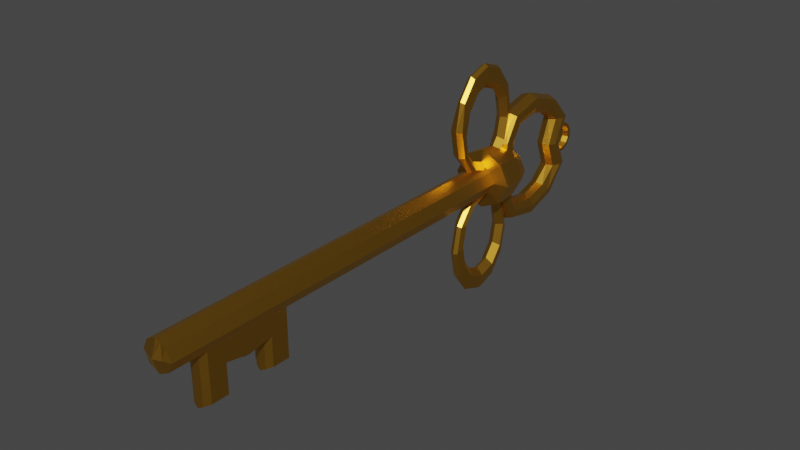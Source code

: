 # Source: LP_Schl_ssel.blend  (saved by Blender 2.81.16; exported with 4.5.12 LTS)
import bpy
from mathutils import Matrix  # noqa: F401  (used for matrix-valued properties, if any)

bpy.ops.wm.read_factory_settings(use_empty=True)
scene = bpy.context.scene
scene.name = 'Scene'

# ---- collections
col_collection = bpy.data.collections.new('Collection'); scene.collection.children.link(col_collection)

# ---- materials (node trees are filled in below, after node groups)
mat_material = bpy.data.materials.new('Material')
mat_material.alpha_threshold = 0.0
mat_material.use_transparent_shadow = False
mat_material.line_color = (0.0, 0.0, 0.0, 1.0)

# ---- material node trees
mat_material.use_nodes = True; mat_material.node_tree.nodes.clear()
_N = mat_material.node_tree.nodes; _L = mat_material.node_tree.links
n0 = _N.new('ShaderNodeOutputMaterial'); n0.name = 'Material Output'; n0.location = (300, 300)
n1 = _N.new('ShaderNodeBsdfPrincipled'); n1.name = 'Principled BSDF'; n1.location = (10, 300)
n1.distribution = 'GGX'
n1.subsurface_method = 'BURLEY'
n1.inputs[0].default_value = (0.7106, 0.366, 0.04117, 1.0)
n1.inputs[1].default_value = 1.0
n1.inputs[2].default_value = 0.4
n1.inputs[3].default_value = 1.45
n1.inputs[27].default_value = (0.0, 0.0, 0.0, 1.0)
n1.inputs[28].default_value = 1.0
_L.new(n1.outputs[0], n0.inputs[0])
n0.is_active_output = True

# ---- world
world_world = bpy.data.worlds.new('World'); scene.world = world_world
world_world.use_nodes = True; world_world.node_tree.nodes.clear()
_N = world_world.node_tree.nodes; _L = world_world.node_tree.links
n0 = _N.new('ShaderNodeOutputWorld'); n0.name = 'World Output'; n0.location = (300, 300)
n1 = _N.new('ShaderNodeBackground'); n1.name = 'Background'; n1.location = (10, 300)
n1.inputs[0].default_value = (0.05088, 0.05088, 0.05088, 1.0)
_L.new(n1.outputs[0], n0.inputs[0])
n0.is_active_output = True
world_world.color = (0.05088, 0.05088, 0.05088)
world_world.use_sun_shadow = False
world_world.sun_shadow_jitter_overblur = 0.0

# ---- meshes
me_cube = bpy.data.meshes.new('Cube')
me_cube.from_pydata([(1.0, 1.0, 1.0), (1.0, 1.0, -1.0), (1.0, -36.4, 1.0), (1.0, -36.4, -1.0), (-1.0, 1.0, 1.0), (-1.0, 1.0, -1.0), (-1.0, -36.4, 1.0), (-1.0, -36.4, -1.0), (-1.0, 0.0, -1.0), (1.0, 0.0, 1.0), (-1.0, 0.0, 1.0), (1.0, 0.0, -1.0), (2.771e-23, 1.0, -1.5), (2.771e-23, -36.4, 1.5), (2.771e-23, -36.4, -1.5), (2.771e-23, 1.0, 1.5), (2.771e-23, 0.0, -1.5), (2.771e-23, 0.0, 1.5), (1.5, 1.0, 2.384e-07), (-1.5, -36.4, 2.384e-07), (1.5, -36.4, 2.384e-07), (-1.5, 1.0, 2.384e-07), (1.5, 0.0, 2.384e-07), (-1.5, 0.0, 2.384e-07), (0.0, 1.52, 0.0), (-0.0003513, -38.8, 2.719), (-0.5504, -41.62, 5.592e-07), (-0.3669, -41.62, 0.3669), (0.5504, -41.62, 5.592e-07), (0.3669, -41.62, -0.3669), (-1.375e-10, -41.62, 0.5504), (-1.375e-10, -41.62, -0.5504), (0.3669, -41.62, 0.3669), (-0.3669, -41.62, -0.3669), (-1.813, -39.14, 1.813), (-0.0003513, -38.8, -2.719), (1.813, -39.14, -1.813), (2.719, -39.14, 4.858e-07), (-1.813, -39.14, -1.813), (-2.719, -39.14, 4.858e-07), (1.813, -39.14, 1.813), (3.333e-09, -36.99, 2.899), (3.333e-09, -36.99, -2.899), (-2.899, -36.99, 4.728e-07), (-1.932, -36.99, 1.932), (1.932, -36.99, -1.932), (2.899, -36.99, 4.728e-07), (-1.932, -36.99, -1.932), (1.932, -36.99, 1.932), (4.559e-09, -36.67, 2.876), (4.559e-09, -36.67, -2.876), (-2.876, -36.67, 4.662e-07), (-1.917, -36.67, 1.917), (1.917, -36.67, -1.917), (2.876, -36.67, 4.662e-07), (-1.917, -36.67, -1.917), (1.917, -36.67, 1.917), (-1.353, -40.62, 1.353), (1.353, -40.62, -1.353), (2.029, -40.62, 5.085e-07), (-1.353, -40.62, -1.353), (1.353, -40.62, 1.353), (-0.0003513, -40.85, 2.029), (-0.0003513, -40.85, -2.029), (-2.029, -40.62, 5.085e-07), (-0.4233, -41.65, 2.345e-06), (-0.2822, -41.65, 0.2822), (0.4233, -41.65, 2.345e-06), (0.2822, -41.65, -0.2822), (-2.926e-09, -41.65, 0.4233), (-2.926e-09, -41.65, -0.4233), (0.2822, -41.65, 0.2822), (-0.2822, -41.65, -0.2822), (-3.471e-09, -41.87, 0.3424), (-0.04165, -42.1, 2.165e-06), (-0.02776, -42.1, 0.02777), (0.04165, -42.1, 2.165e-06), (0.02776, -42.1, -0.02776), (-7.552e-10, -42.1, 0.04165), (-7.552e-10, -42.1, -0.04164), (0.02776, -42.1, 0.02777), (-0.02776, -42.1, -0.02776), (-9.263e-10, -42.1, 2.139e-06), (0.2283, -41.87, 0.2283), (0.2283, -41.87, -0.2283), (0.3424, -41.87, 2.294e-06), (-0.2283, -41.87, 0.2283), (-0.3424, -41.87, 2.294e-06), (-0.2283, -41.87, -0.2283), (-3.471e-09, -41.87, -0.3424), (-1.0, -10.55, -1.0), (1.0, -10.35, 1.0), (-1.0, -10.35, 1.0), (1.0, -10.55, -1.0), (2.771e-23, -10.55, -1.5), (2.771e-23, -10.89, 1.5), (-1.5, -10.55, 2.384e-07), (1.5, -10.55, 2.384e-07), (-1.0, -2.482, 1.0), (1.0, -2.275, -1.0), (-1.5, -2.275, 2.384e-07), (-1.0, -2.275, -1.0), (1.0, -2.482, 1.0), (2.771e-23, -2.275, -1.5), (2.771e-23, -1.937, 1.5), (1.5, -2.275, 2.384e-07), (1.0, -2.482, 2.799), (1.0, -10.35, 2.799), (2.771e-23, -1.937, 3.299), (2.771e-23, -10.89, 3.299), (-1.0, -10.35, 2.799), (-1.0, -2.482, 2.799), (-1.0, -6.415, -1.0), (1.0, -6.415, 1.0), (2.771e-23, -6.415, -1.5), (1.5, -6.415, 2.384e-07), (-1.0, -6.415, 1.0), (1.0, -6.415, -1.0), (-1.5, -6.415, 2.384e-07), (1.0, -6.415, 3.208), (2.771e-23, -6.415, 3.851), (-1.0, -6.415, 3.208), (-1.0, -4.345, 1.0), (1.0, -4.345, -1.0), (-1.5, -4.345, 2.384e-07), (-1.0, -4.138, 2.799), (-1.0, -4.345, -1.0), (1.0, -4.345, 1.0), (2.771e-23, -4.345, -1.5), (1.5, -4.345, 2.384e-07), (1.0, -4.138, 2.799), (2.771e-23, -4.645, 3.299), (-1.0, -8.484, -1.0), (1.0, -8.484, 1.0), (2.771e-23, -8.484, -1.5), (1.5, -8.484, 2.384e-07), (1.0, -8.691, 2.799), (2.771e-23, -8.184, 3.299), (-1.0, -8.484, 1.0), (1.0, -8.484, -1.0), (-1.5, -8.484, 2.384e-07), (-1.0, -8.691, 2.799), (1.0, -8.691, 5.571), (1.0, -10.35, 5.571), (2.771e-23, -8.184, 6.071), (2.771e-23, -10.89, 6.071), (-1.0, -10.35, 5.571), (-1.0, -4.138, 5.571), (-1.0, -2.482, 5.571), (2.771e-23, -1.937, 6.071), (1.0, -2.482, 5.571), (1.0, -4.138, 5.571), (2.771e-23, -4.645, 6.071), (-1.0, -8.691, 5.571), (-2.374, -39.88, 4.971e-07), (-1.583, -39.88, 1.583), (1.583, -39.88, -1.583), (2.374, -39.88, 4.971e-07), (-1.583, -39.88, -1.583), (1.583, -39.88, 1.583), (-1.0, -35.19, -1.0), (1.0, -35.19, 1.0), (2.771e-23, -35.19, -1.5), (2.771e-23, -35.22, 1.5), (1.5, -35.19, 2.384e-07), (-1.0, -35.19, 1.0), (1.0, -35.19, -1.0), (-1.5, -35.19, 2.384e-07), (-0.497, 1.0, -1.251), (-0.497, -36.4, 1.251), (-0.497, 0.0, -1.251), (-0.497, -36.4, -1.251), (-0.497, 1.0, 1.251), (-0.497, 0.0, 1.251), (-0.7455, 1.262, 1.185e-07), (-0.1824, -41.62, 0.4592), (-0.1824, -41.62, -0.4592), (-0.901, -39.14, -2.269), (-0.901, -39.14, 2.269), (-0.9605, -36.99, 2.418), (-0.9605, -36.99, -2.418), (-0.9529, -36.67, -2.399), (-0.9529, -36.67, 2.399), (-0.6724, -40.62, -1.693), (-0.6724, -40.62, 1.693), (-0.1402, -41.65, 0.3531), (-0.1402, -41.65, -0.3531), (-0.0138, -42.1, 0.03475), (-0.0138, -42.1, -0.03474), (-0.0207, -42.1, 2.152e-06), (-0.1134, -41.87, -0.2857), (-0.1134, -41.87, 0.2857), (-0.497, -10.55, -1.251), (-0.497, -10.76, 1.251), (-0.497, -2.067, 1.251), (-0.497, -2.275, -1.251), (-0.497, -10.76, 3.051), (-0.497, -2.067, 3.051), (-0.497, -6.415, 3.637), (-0.497, -6.415, -1.251), (-0.497, -4.345, -1.251), (-0.497, -4.498, 3.051), (-0.497, -8.331, 3.051), (-0.497, -8.484, -1.251), (-0.497, -10.76, 5.822), (-0.497, -2.067, 5.822), (-0.497, -4.498, 5.822), (-0.497, -8.331, 5.822), (-1.022, -39.88, 1.981), (-1.022, -39.88, -1.981), (-0.497, -35.19, -1.251), (-0.497, -35.2, 1.251), (0.5, -36.4, -1.25), (0.5, 1.0, 1.25), (0.5, 0.0, 1.25), (0.5, 1.0, -1.25), (0.5, -36.4, 1.25), (0.5, 0.0, -1.25), (0.75, 1.26, 1.192e-07), (0.1835, -41.62, -0.4587), (0.1835, -41.62, 0.4587), (0.9063, -39.14, 2.266), (0.9063, -39.14, -2.266), (0.9662, -36.99, -2.416), (0.9662, -36.99, 2.416), (0.9586, -36.67, 2.396), (0.9586, -36.67, -2.396), (0.6765, -40.62, 1.691), (0.6765, -40.62, -1.691), (0.1411, -41.65, -0.3527), (0.1411, -41.65, 0.3527), (0.01388, -42.1, -0.0347), (0.01388, -42.1, 0.03471), (0.02082, -42.1, 2.152e-06), (0.1141, -41.87, -0.2853), (0.1141, -41.87, 0.2853), (0.5, -10.76, 1.25), (0.5, -10.55, -1.25), (0.5, -2.275, -1.25), (0.5, -2.068, 1.25), (0.5, -10.76, 3.049), (0.5, -2.068, 3.049), (0.5, -6.415, 3.635), (0.5, -6.415, -1.25), (0.5, -4.345, -1.25), (0.5, -4.498, 3.049), (0.5, -8.332, 3.049), (0.5, -8.484, -1.25), (0.5, -10.76, 5.821), (0.5, -2.068, 5.821), (0.5, -4.498, 5.821), (0.5, -8.332, 5.821), (1.027, -39.88, -1.979), (1.027, -39.88, 1.979), (0.5, -35.2, 1.25), (0.5, -35.19, -1.25), (-0.0003513, -38.81, -2.816), (0.9063, -39.15, -2.816), (0.6765, -40.63, -2.816), (-0.0003513, -40.85, -2.816), (1.027, -39.89, -2.816), (-0.901, -39.15, -2.816), (-0.6724, -40.63, -2.816), (-1.022, -39.89, -2.816), (-0.0003513, -38.78, 2.897), (-0.901, -39.13, 2.897), (-0.6724, -40.61, 2.897), (-0.0003513, -40.83, 2.897), (-1.022, -39.87, 2.897), (0.9063, -39.13, 2.897), (0.6765, -40.61, 2.897), (1.027, -39.87, 2.897), (-0.0003513, -40.3, -5.397), (0.9063, -40.54, -5.156), (0.6765, -41.58, -4.109), (-0.0003513, -41.74, -3.952), (1.027, -41.06, -4.631), (-0.901, -40.54, -5.156), (-0.6724, -41.58, -4.109), (-1.022, -41.06, -4.631), (-0.0003513, -40.26, 5.412), (-0.901, -40.5, 5.167), (-0.6724, -41.55, 4.12), (-0.0003513, -41.7, 3.967), (-1.022, -41.02, 4.646), (0.9063, -40.5, 5.167), (0.6765, -41.55, 4.12), (1.027, -41.02, 4.646), (-0.0003513, -43.86, 6.19), (-0.901, -43.86, 5.843), (-0.6724, -43.86, 4.363), (-0.0003513, -43.86, 4.146), (-1.022, -43.86, 5.107), (0.9063, -43.86, 5.843), (0.6765, -43.86, 4.363), (1.027, -43.86, 5.107), (-0.0003513, -47.27, 5.042), (-0.901, -47.03, 4.796), (-0.6724, -45.98, 3.75), (-0.0003513, -45.83, 3.596), (-1.022, -46.51, 4.276), (0.9063, -47.03, 4.796), (0.6765, -45.98, 3.75), (1.027, -46.51, 4.276), (-0.0003513, -49.49, 2.25), (-0.901, -49.14, 2.25), (-0.6724, -47.66, 2.25), (-0.0003513, -47.44, 2.25), (-1.022, -48.4, 2.25), (0.9063, -49.14, 2.25), (0.6765, -47.66, 2.25), (1.027, -48.4, 2.25), (-0.0003513, -43.8, -6.327), (0.9063, -43.8, -5.986), (0.6765, -43.8, -4.506), (-0.0003513, -43.8, -4.283), (1.027, -43.8, -5.244), (-0.901, -43.8, -5.986), (-0.6724, -43.8, -4.506), (-1.022, -43.8, -5.244), (-0.0003513, -47.26, -5.155), (0.9063, -47.01, -4.914), (0.6765, -45.97, -3.867), (-0.0003513, -45.81, -3.71), (1.027, -46.49, -4.389), (-0.901, -47.01, -4.914), (-0.6724, -45.97, -3.867), (-1.022, -46.49, -4.389), (-0.0003513, -49.46, -2.665), (0.9063, -49.12, -2.665), (0.6765, -47.64, -2.665), (-0.0003513, -47.41, -2.665), (1.027, -48.38, -2.665), (-0.901, -49.12, -2.665), (-0.6724, -47.64, -2.665), (-1.022, -48.38, -2.665), (0.006772, -48.32, -0.2263), (0.9133, -48.02, -0.2263), (0.6824, -46.72, -0.2263), (0.005482, -46.52, -0.2263), (1.034, -47.37, -0.2263), (-0.894, -48.02, -0.2263), (-0.6665, -46.72, -0.2263), (-1.015, -47.37, -0.2263)], [], [(211, 165, 6, 169), (64, 60, 33, 26), (23, 10, 4, 21), (255, 166, 3, 212), (164, 161, 2, 20), (218, 213, 0, 18), (18, 0, 9, 22), (215, 1, 11, 217), (100, 98, 10, 23), (172, 4, 10, 173), (213, 15, 17, 214), (168, 12, 16, 170), (174, 172, 15, 24), (210, 162, 14, 171), (58, 59, 28, 29), (254, 163, 13, 216), (184, 57, 27, 175), (168, 174, 24, 12), (101, 100, 23, 8), (1, 18, 22, 11), (215, 218, 18, 1), (166, 164, 20, 3), (8, 23, 21, 5), (228, 58, 29, 219), (26, 33, 72, 65), (27, 26, 65, 66), (175, 27, 66, 185), (220, 30, 69, 230), (183, 63, 31, 176), (57, 64, 26, 27), (59, 61, 32, 28), (227, 62, 30, 220), (224, 41, 25, 221), (46, 48, 40, 37), (44, 43, 39, 34), (180, 42, 35, 177), (223, 45, 36, 222), (179, 44, 34, 178), (45, 46, 37, 36), (43, 47, 38, 39), (51, 55, 47, 43), (53, 54, 46, 45), (182, 52, 44, 179), (226, 53, 45, 223), (181, 50, 42, 180), (52, 51, 43, 44), (54, 56, 48, 46), (225, 49, 41, 224), (216, 13, 49, 225), (20, 2, 56, 54), (6, 19, 51, 52), (171, 14, 50, 181), (212, 3, 53, 226), (169, 6, 52, 182), (3, 20, 54, 53), (19, 7, 55, 51), (25, 178, 265, 264), (157, 159, 61, 59), (155, 154, 64, 57), (222, 252, 260, 257), (252, 156, 58, 228), (208, 155, 57, 184), (156, 157, 59, 58), (154, 158, 60, 64), (191, 86, 75, 187), (235, 73, 78, 232), (85, 83, 80, 76), (84, 85, 76, 77), (176, 31, 70, 186), (219, 29, 68, 229), (29, 28, 67, 68), (28, 32, 71, 67), (189, 187, 75, 74), (233, 232, 78, 82), (231, 233, 82, 79), (188, 189, 74, 81), (86, 87, 74, 75), (87, 88, 81, 74), (190, 89, 79, 188), (234, 84, 77, 231), (229, 68, 84, 234), (186, 70, 89, 190), (65, 72, 88, 87), (66, 65, 87, 86), (68, 67, 85, 84), (67, 71, 83, 85), (230, 69, 73, 235), (185, 66, 86, 191), (139, 135, 97, 93), (160, 167, 96, 90), (193, 95, 109, 196), (203, 134, 94, 192), (167, 165, 92, 96), (135, 133, 91, 97), (247, 139, 93, 237), (239, 104, 108, 241), (173, 10, 98, 194), (217, 11, 99, 238), (22, 9, 102, 105), (170, 16, 103, 195), (214, 17, 104, 239), (11, 22, 105, 99), (126, 124, 100, 101), (124, 122, 98, 100), (196, 109, 145, 204), (201, 131, 152, 206), (194, 98, 111, 197), (138, 92, 110, 141), (127, 102, 106, 130), (236, 91, 107, 240), (133, 113, 119, 136), (122, 116, 121, 125), (201, 125, 121, 198), (245, 131, 120, 242), (140, 138, 116, 118), (132, 140, 118, 112), (244, 123, 117, 243), (129, 127, 113, 115), (200, 128, 114, 199), (123, 129, 115, 117), (99, 105, 129, 123), (195, 103, 128, 200), (105, 102, 127, 129), (238, 99, 123, 244), (130, 106, 150, 151), (241, 108, 149, 249), (98, 122, 125, 111), (113, 127, 130, 119), (118, 116, 122, 124), (112, 118, 124, 126), (90, 96, 140, 132), (96, 92, 138, 140), (91, 133, 136, 107), (116, 138, 141, 121), (198, 121, 141, 202), (242, 120, 137, 246), (243, 117, 139, 247), (115, 113, 133, 135), (199, 114, 134, 203), (117, 115, 135, 139), (251, 144, 145, 248), (207, 153, 146, 204), (249, 149, 152, 250), (205, 148, 147, 206), (141, 110, 146, 153), (107, 136, 142, 143), (111, 125, 147, 148), (202, 141, 153, 207), (197, 111, 148, 205), (245, 130, 151, 250), (240, 107, 143, 248), (246, 137, 144, 251), (39, 38, 158, 154), (36, 37, 157, 156), (178, 34, 155, 208), (222, 36, 156, 252), (252, 228, 258, 260), (34, 39, 154, 155), (37, 40, 159, 157), (184, 62, 267, 266), (19, 6, 165, 167), (7, 19, 167, 160), (93, 97, 164, 166), (236, 95, 163, 254), (192, 94, 162, 210), (97, 91, 161, 164), (237, 93, 166, 255), (193, 92, 165, 211), (95, 193, 211, 163), (90, 192, 210, 160), (38, 177, 209, 158), (221, 25, 264, 269), (108, 197, 205, 149), (137, 202, 207, 144), (149, 205, 206, 152), (144, 207, 204, 145), (112, 199, 203, 132), (120, 198, 202, 137), (101, 195, 200, 126), (126, 200, 199, 112), (131, 201, 198, 120), (104, 194, 197, 108), (125, 201, 206, 147), (110, 196, 204, 146), (8, 170, 195, 101), (17, 173, 194, 104), (132, 203, 192, 90), (92, 193, 196, 110), (69, 185, 191, 73), (72, 186, 190, 88), (88, 190, 188, 81), (79, 82, 189, 188), (82, 78, 187, 189), (33, 176, 186, 72), (73, 191, 187, 78), (253, 221, 269, 271), (158, 209, 183, 60), (13, 169, 182, 49), (7, 171, 181, 55), (55, 181, 180, 47), (49, 182, 179, 41), (41, 179, 178, 25), (47, 180, 177, 38), (60, 183, 176, 33), (30, 175, 185, 69), (5, 21, 174, 168), (62, 184, 175, 30), (160, 210, 171, 7), (21, 4, 172, 174), (5, 168, 170, 8), (15, 172, 173, 17), (163, 211, 169, 13), (94, 237, 255, 162), (91, 236, 254, 161), (40, 221, 253, 159), (177, 35, 256, 261), (136, 246, 251, 142), (109, 240, 248, 145), (131, 245, 250, 152), (150, 249, 250, 151), (142, 251, 248, 143), (114, 243, 247, 134), (119, 242, 246, 136), (106, 241, 249, 150), (103, 238, 244, 128), (128, 244, 243, 114), (130, 245, 242, 119), (95, 236, 240, 109), (9, 214, 239, 102), (16, 217, 238, 103), (102, 239, 241, 106), (134, 247, 237, 94), (71, 230, 235, 83), (70, 229, 234, 89), (89, 234, 231, 79), (77, 76, 233, 231), (76, 80, 232, 233), (31, 219, 229, 70), (83, 235, 232, 80), (209, 177, 261, 263), (159, 253, 227, 61), (14, 212, 226, 50), (2, 216, 225, 56), (56, 225, 224, 48), (50, 226, 223, 42), (42, 223, 222, 35), (48, 224, 221, 40), (61, 227, 220, 32), (32, 220, 230, 71), (63, 228, 219, 31), (12, 24, 218, 215), (161, 254, 216, 2), (0, 213, 214, 9), (12, 215, 217, 16), (24, 15, 213, 218), (162, 255, 212, 14), (257, 260, 276, 273), (256, 257, 273, 272), (261, 256, 272, 277), (262, 263, 279, 278), (228, 63, 259, 258), (183, 209, 263, 262), (35, 222, 257, 256), (63, 183, 262, 259), (265, 268, 284, 281), (269, 264, 280, 285), (270, 271, 287, 286), (266, 267, 283, 282), (208, 184, 266, 268), (178, 208, 268, 265), (227, 253, 271, 270), (62, 227, 270, 267), (274, 275, 315, 314), (275, 278, 318, 315), (279, 277, 317, 319), (273, 276, 316, 313), (263, 261, 277, 279), (259, 262, 278, 275), (258, 259, 275, 274), (260, 258, 274, 276), (283, 286, 294, 291), (287, 285, 293, 295), (280, 281, 289, 288), (281, 284, 292, 289), (264, 265, 281, 280), (271, 269, 285, 287), (267, 270, 286, 283), (268, 266, 282, 284), (288, 289, 297, 296), (289, 292, 300, 297), (293, 288, 296, 301), (294, 295, 303, 302), (284, 282, 290, 292), (282, 283, 291, 290), (286, 287, 295, 294), (285, 280, 288, 293), (301, 296, 304, 309), (302, 303, 311, 310), (298, 299, 307, 306), (300, 298, 306, 308), (295, 293, 301, 303), (291, 294, 302, 299), (292, 290, 298, 300), (290, 291, 299, 298), (308, 306, 342, 343), (307, 310, 338, 339), (311, 309, 337, 340), (304, 305, 341, 336), (297, 300, 308, 305), (296, 297, 305, 304), (303, 301, 309, 311), (299, 302, 310, 307), (306, 307, 339, 342), (310, 311, 340, 338), (309, 304, 336, 337), (305, 308, 343, 341), (317, 312, 320, 325), (318, 319, 327, 326), (316, 314, 322, 324), (314, 315, 323, 322), (276, 274, 314, 316), (278, 279, 319, 318), (277, 272, 312, 317), (272, 273, 313, 312), (324, 322, 330, 332), (322, 323, 331, 330), (323, 326, 334, 331), (327, 325, 333, 335), (312, 313, 321, 320), (313, 316, 324, 321), (319, 317, 325, 327), (315, 318, 326, 323), (331, 334, 342, 339), (335, 333, 341, 343), (329, 332, 340, 337), (328, 329, 337, 336), (326, 327, 335, 334), (325, 320, 328, 333), (320, 321, 329, 328), (321, 324, 332, 329), (330, 331, 339, 338), (332, 330, 338, 340), (334, 335, 343, 342), (333, 328, 336, 341)])
_uv = me_cube.uv_layers.new(name='UVMap')
_uv.uv.foreach_set('vector', [0.8121, 0.745, 0.875, 0.745, 0.875, 0.75, 0.8121, 0.75, 0.5, 0.0, 0.375, 0.0, 0.375, 0.0, 0.5, 0.0, 0.5, 0.125, 0.625, 0.125, 0.625, 0.25, 0.5, 0.25, 0.3125, 0.745, 0.375, 0.745, 0.375, 0.75, 0.3125, 0.75, 0.5, 0.745, 0.625, 0.745, 0.625, 0.75, 0.5, 0.75, 0.5, 0.4375, 0.625, 0.4375, 0.625, 0.5, 0.5, 0.5, 0.5, 0.5, 0.625, 0.5, 0.625, 0.625, 0.5, 0.625, 0.3125, 0.5, 0.375, 0.5, 0.375, 0.625, 0.3125, 0.625, 0.5, 0.1172, 0.625, 0.1172, 0.625, 0.125, 0.5, 0.125, 0.8121, 0.5, 0.875, 0.5, 0.875, 0.625, 0.8121, 0.625, 0.6875, 0.5, 0.75, 0.5, 0.75, 0.625, 0.6875, 0.625, 0.1879, 0.5, 0.25, 0.5, 0.25, 0.625, 0.1879, 0.625, 0.5, 0.3129, 0.625, 0.3129, 0.625, 0.375, 0.5, 0.375, 0.1879, 0.745, 0.25, 0.745, 0.25, 0.75, 0.1879, 0.75, 0.375, 0.75, 0.5, 0.75, 0.5, 0.75, 0.375, 0.75, 0.6875, 0.745, 0.75, 0.745, 0.75, 0.75, 0.6875, 0.75, 0.8121, 0.75, 0.875, 0.75, 0.875, 0.75, 0.8121, 0.75, 0.375, 0.3129, 0.5, 0.3129, 0.5, 0.375, 0.375, 0.375, 0.375, 0.1172, 0.5, 0.1172, 0.5, 0.125, 0.375, 0.125, 0.375, 0.5, 0.5, 0.5, 0.5, 0.625, 0.375, 0.625, 0.375, 0.4375, 0.5, 0.4375, 0.5, 0.5, 0.375, 0.5, 0.375, 0.745, 0.5, 0.745, 0.5, 0.75, 0.375, 0.75, 0.375, 0.125, 0.5, 0.125, 0.5, 0.25, 0.375, 0.25, 0.3125, 0.75, 0.375, 0.75, 0.375, 0.75, 0.3125, 0.75, 0.5, 0.0, 0.375, 0.0, 0.375, 0.0, 0.5, 0.0, 0.625, 0.0, 0.5, 0.0, 0.5, 0.0, 0.625, 0.0, 0.8121, 0.75, 0.875, 0.75, 0.875, 0.75, 0.8121, 0.75, 0.6875, 0.75, 0.75, 0.75, 0.75, 0.75, 0.6875, 0.75, 0.1879, 0.75, 0.25, 0.75, 0.25, 0.75, 0.1879, 0.75, 0.625, 0.0, 0.5, 0.0, 0.5, 0.0, 0.625, 0.0, 0.5, 0.75, 0.625, 0.75, 0.625, 0.75, 0.5, 0.75, 0.6875, 0.75, 0.75, 0.75, 0.75, 0.75, 0.6875, 0.75, 0.6875, 0.75, 0.75, 0.75, 0.75, 0.75, 0.6875, 0.75, 0.5, 0.75, 0.625, 0.75, 0.625, 0.75, 0.5, 0.75, 0.625, 0.0, 0.5, 0.0, 0.5, 0.0, 0.625, 0.0, 0.1879, 0.75, 0.25, 0.75, 0.25, 0.75, 0.1879, 0.75, 0.3125, 0.75, 0.375, 0.75, 0.375, 0.75, 0.3125, 0.75, 0.8121, 0.75, 0.875, 0.75, 0.875, 0.75, 0.8121, 0.75, 0.375, 0.75, 0.5, 0.75, 0.5, 0.75, 0.375, 0.75, 0.5, 0.0, 0.375, 0.0, 0.375, 0.0, 0.5, 0.0, 0.5, 0.0, 0.375, 0.0, 0.375, 0.0, 0.5, 0.0, 0.375, 0.75, 0.5, 0.75, 0.5, 0.75, 0.375, 0.75, 0.8121, 0.75, 0.875, 0.75, 0.875, 0.75, 0.8121, 0.75, 0.3125, 0.75, 0.375, 0.75, 0.375, 0.75, 0.3125, 0.75, 0.1879, 0.75, 0.25, 0.75, 0.25, 0.75, 0.1879, 0.75, 0.625, 0.0, 0.5, 0.0, 0.5, 0.0, 0.625, 0.0, 0.5, 0.75, 0.625, 0.75, 0.625, 0.75, 0.5, 0.75, 0.6875, 0.75, 0.75, 0.75, 0.75, 0.75, 0.6875, 0.75, 0.6875, 0.75, 0.75, 0.75, 0.75, 0.75, 0.6875, 0.75, 0.5, 0.75, 0.625, 0.75, 0.625, 0.75, 0.5, 0.75, 0.625, 0.0, 0.5, 0.0, 0.5, 0.0, 0.625, 0.0, 0.1879, 0.75, 0.25, 0.75, 0.25, 0.75, 0.1879, 0.75, 0.3125, 0.75, 0.375, 0.75, 0.375, 0.75, 0.3125, 0.75, 0.8121, 0.75, 0.875, 0.75, 0.875, 0.75, 0.8121, 0.75, 0.375, 0.75, 0.5, 0.75, 0.5, 0.75, 0.375, 0.75, 0.5, 0.0, 0.375, 0.0, 0.375, 0.0, 0.5, 0.0, 0.75, 0.75, 0.8121, 0.75, 0.8121, 0.75, 0.75, 0.75, 0.5, 0.75, 0.625, 0.75, 0.625, 0.75, 0.5, 0.75, 0.625, 0.0, 0.5, 0.0, 0.5, 0.0, 0.625, 0.0, 0.3125, 0.75, 0.3125, 0.75, 0.3125, 0.75, 0.3125, 0.75, 0.3125, 0.75, 0.375, 0.75, 0.375, 0.75, 0.3125, 0.75, 0.8121, 0.75, 0.875, 0.75, 0.875, 0.75, 0.8121, 0.75, 0.375, 0.75, 0.5, 0.75, 0.5, 0.75, 0.375, 0.75, 0.5, 0.0, 0.375, 0.0, 0.375, 0.0, 0.5, 0.0, 0.8121, 0.75, 0.875, 0.75, 0.875, 0.75, 0.8122, 0.75, 0.6875, 0.75, 0.75, 0.75, 0.75, 0.75, 0.6875, 0.75, 0.5, 0.75, 0.625, 0.75, 0.625, 0.75, 0.5, 0.75, 0.375, 0.75, 0.5, 0.75, 0.5, 0.75, 0.375, 0.75, 0.1879, 0.75, 0.25, 0.75, 0.25, 0.75, 0.1879, 0.75, 0.3125, 0.75, 0.375, 0.75, 0.375, 0.75, 0.3125, 0.75, 0.375, 0.75, 0.5, 0.75, 0.5, 0.75, 0.375, 0.75, 0.5, 0.75, 0.625, 0.75, 0.625, 0.75, 0.5, 0.75, 0.5, 0.9371, 0.625, 0.9372, 0.625, 1.0, 0.5, 1.0, 0.5, 0.8125, 0.625, 0.8125, 0.625, 0.875, 0.5, 0.875, 0.375, 0.8125, 0.5, 0.8125, 0.5, 0.875, 0.375, 0.875, 0.375, 0.9372, 0.5, 0.9371, 0.5, 1.0, 0.375, 1.0, 0.625, 0.0, 0.5, 0.0, 0.5, 0.0, 0.625, 0.0, 0.5, 0.0, 0.375, 0.0, 0.375, 0.0, 0.5, 0.0, 0.1879, 0.75, 0.25, 0.75, 0.25, 0.75, 0.1878, 0.75, 0.3125, 0.75, 0.375, 0.75, 0.375, 0.75, 0.3125, 0.75, 0.3125, 0.75, 0.375, 0.75, 0.375, 0.75, 0.3125, 0.75, 0.1879, 0.75, 0.25, 0.75, 0.25, 0.75, 0.1879, 0.75, 0.5, 0.0, 0.375, 0.0, 0.375, 0.0, 0.5, 0.0, 0.625, 0.0, 0.5, 0.0, 0.5, 0.0, 0.625, 0.0, 0.375, 0.75, 0.5, 0.75, 0.5, 0.75, 0.375, 0.75, 0.5, 0.75, 0.625, 0.75, 0.625, 0.75, 0.5, 0.75, 0.6875, 0.75, 0.75, 0.75, 0.75, 0.75, 0.6875, 0.75, 0.8121, 0.75, 0.875, 0.75, 0.875, 0.75, 0.8121, 0.75, 0.375, 0.6539, 0.5, 0.6539, 0.5, 0.661, 0.375, 0.661, 0.375, 0.005044, 0.5, 0.005044, 0.5, 0.08903, 0.375, 0.08903, 0.8121, 0.661, 0.75, 0.661, 0.75, 0.661, 0.8121, 0.661, 0.1879, 0.6539, 0.25, 0.6539, 0.25, 0.661, 0.1879, 0.661, 0.5, 0.005044, 0.625, 0.005044, 0.625, 0.08903, 0.5, 0.08903, 0.5, 0.6539, 0.625, 0.6539, 0.625, 0.661, 0.5, 0.661, 0.3125, 0.6539, 0.375, 0.6539, 0.375, 0.661, 0.3125, 0.661, 0.6875, 0.6328, 0.75, 0.6328, 0.75, 0.6328, 0.6875, 0.6328, 0.8121, 0.625, 0.875, 0.625, 0.875, 0.6328, 0.8121, 0.6328, 0.3125, 0.625, 0.375, 0.625, 0.375, 0.6328, 0.3125, 0.6328, 0.5, 0.625, 0.625, 0.625, 0.625, 0.6328, 0.5, 0.6328, 0.1879, 0.625, 0.25, 0.625, 0.25, 0.6328, 0.1879, 0.6328, 0.6875, 0.625, 0.75, 0.625, 0.75, 0.6328, 0.6875, 0.6328, 0.375, 0.625, 0.5, 0.625, 0.5, 0.6328, 0.375, 0.6328, 0.375, 0.1102, 0.5, 0.1102, 0.5, 0.1172, 0.375, 0.1172, 0.5, 0.1102, 0.625, 0.1102, 0.625, 0.1172, 0.5, 0.1172, 0.8121, 0.661, 0.75, 0.661, 0.75, 0.661, 0.8121, 0.661, 0.8121, 0.6398, 0.75, 0.6398, 0.75, 0.6398, 0.8121, 0.6398, 0.8121, 0.6328, 0.875, 0.6328, 0.875, 0.6328, 0.8121, 0.6328, 0.625, 0.09608, 0.625, 0.08903, 0.625, 0.08903, 0.625, 0.09608, 0.625, 0.6398, 0.625, 0.6328, 0.625, 0.6328, 0.625, 0.6398, 0.6875, 0.661, 0.625, 0.661, 0.625, 0.661, 0.6875, 0.661, 0.625, 0.6539, 0.625, 0.6469, 0.625, 0.6469, 0.625, 0.6539, 0.625, 0.1102, 0.625, 0.1031, 0.625, 0.1031, 0.625, 0.1102, 0.8121, 0.6398, 0.875, 0.6398, 0.875, 0.6469, 0.8121, 0.6469, 0.6875, 0.6398, 0.75, 0.6398, 0.75, 0.6469, 0.6875, 0.6469, 0.5, 0.09608, 0.625, 0.09608, 0.625, 0.1031, 0.5, 0.1031, 0.375, 0.09608, 0.5, 0.09608, 0.5, 0.1031, 0.375, 0.1031, 0.3125, 0.6398, 0.375, 0.6398, 0.375, 0.6469, 0.3125, 0.6469, 0.5, 0.6398, 0.625, 0.6398, 0.625, 0.6469, 0.5, 0.6469, 0.1879, 0.6398, 0.25, 0.6398, 0.25, 0.6469, 0.1879, 0.6469, 0.375, 0.6398, 0.5, 0.6398, 0.5, 0.6469, 0.375, 0.6469, 0.375, 0.6328, 0.5, 0.6328, 0.5, 0.6398, 0.375, 0.6398, 0.1879, 0.6328, 0.25, 0.6328, 0.25, 0.6398, 0.1879, 0.6398, 0.5, 0.6328, 0.625, 0.6328, 0.625, 0.6398, 0.5, 0.6398, 0.3125, 0.6328, 0.375, 0.6328, 0.375, 0.6398, 0.3125, 0.6398, 0.625, 0.6398, 0.625, 0.6328, 0.625, 0.6328, 0.625, 0.6398, 0.6875, 0.6328, 0.75, 0.6328, 0.75, 0.6328, 0.6875, 0.6328, 0.625, 0.1172, 0.625, 0.1102, 0.625, 0.1102, 0.625, 0.1172, 0.625, 0.6469, 0.625, 0.6398, 0.625, 0.6398, 0.625, 0.6469, 0.5, 0.1031, 0.625, 0.1031, 0.625, 0.1102, 0.5, 0.1102, 0.375, 0.1031, 0.5, 0.1031, 0.5, 0.1102, 0.375, 0.1102, 0.375, 0.08903, 0.5, 0.08903, 0.5, 0.09608, 0.375, 0.09608, 0.5, 0.08903, 0.625, 0.08903, 0.625, 0.09608, 0.5, 0.09608, 0.625, 0.661, 0.625, 0.6539, 0.625, 0.6539, 0.625, 0.661, 0.625, 0.1031, 0.625, 0.09608, 0.625, 0.09608, 0.625, 0.1031, 0.8121, 0.6469, 0.875, 0.6469, 0.875, 0.6539, 0.8121, 0.6539, 0.6875, 0.6469, 0.75, 0.6469, 0.75, 0.6539, 0.6875, 0.6539, 0.3125, 0.6469, 0.375, 0.6469, 0.375, 0.6539, 0.3125, 0.6539, 0.5, 0.6469, 0.625, 0.6469, 0.625, 0.6539, 0.5, 0.6539, 0.1879, 0.6469, 0.25, 0.6469, 0.25, 0.6539, 0.1879, 0.6539, 0.375, 0.6469, 0.5, 0.6469, 0.5, 0.6539, 0.375, 0.6539, 0.6875, 0.6539, 0.75, 0.6539, 0.75, 0.661, 0.6875, 0.661, 0.8121, 0.6539, 0.875, 0.6539, 0.875, 0.661, 0.8121, 0.661, 0.6875, 0.6328, 0.75, 0.6328, 0.75, 0.6398, 0.6875, 0.6398, 0.8121, 0.6328, 0.875, 0.6328, 0.875, 0.6398, 0.8121, 0.6398, 0.625, 0.09608, 0.625, 0.08903, 0.625, 0.08903, 0.625, 0.09608, 0.625, 0.661, 0.625, 0.6539, 0.625, 0.6539, 0.625, 0.661, 0.625, 0.1172, 0.625, 0.1102, 0.625, 0.1102, 0.625, 0.1172, 0.8121, 0.6539, 0.875, 0.6539, 0.875, 0.6539, 0.8121, 0.6539, 0.8121, 0.6328, 0.875, 0.6328, 0.875, 0.6328, 0.8121, 0.6328, 0.6875, 0.6398, 0.625, 0.6398, 0.625, 0.6398, 0.6875, 0.6398, 0.6875, 0.661, 0.625, 0.661, 0.625, 0.661, 0.6875, 0.661, 0.6875, 0.6539, 0.75, 0.6539, 0.75, 0.6539, 0.6875, 0.6539, 0.5, 0.0, 0.375, 0.0, 0.375, 0.0, 0.5, 0.0, 0.375, 0.75, 0.5, 0.75, 0.5, 0.75, 0.375, 0.75, 0.8121, 0.75, 0.875, 0.75, 0.875, 0.75, 0.8121, 0.75, 0.3125, 0.75, 0.375, 0.75, 0.375, 0.75, 0.3125, 0.75, 0.3125, 0.75, 0.3125, 0.75, 0.3125, 0.75, 0.3125, 0.75, 0.625, 0.0, 0.5, 0.0, 0.5, 0.0, 0.625, 0.0, 0.5, 0.75, 0.625, 0.75, 0.625, 0.75, 0.5, 0.75, 0.8121, 0.75, 0.75, 0.75, 0.75, 0.75, 0.8121, 0.75, 0.5, 0.0, 0.625, 0.0, 0.625, 0.005044, 0.5, 0.005044, 0.375, 0.0, 0.5, 0.0, 0.5, 0.005044, 0.375, 0.005044, 0.375, 0.661, 0.5, 0.661, 0.5, 0.745, 0.375, 0.745, 0.6875, 0.661, 0.75, 0.661, 0.75, 0.745, 0.6875, 0.745, 0.1879, 0.661, 0.25, 0.661, 0.25, 0.745, 0.1879, 0.745, 0.5, 0.661, 0.625, 0.661, 0.625, 0.745, 0.5, 0.745, 0.3125, 0.661, 0.375, 0.661, 0.375, 0.745, 0.3125, 0.745, 0.8121, 0.661, 0.875, 0.661, 0.875, 0.745, 0.8121, 0.745, 0.75, 0.661, 0.8121, 0.661, 0.8121, 0.745, 0.75, 0.745, 0.125, 0.661, 0.1879, 0.661, 0.1879, 0.745, 0.125, 0.745, 0.125, 0.75, 0.1879, 0.75, 0.1879, 0.75, 0.125, 0.75, 0.6875, 0.75, 0.75, 0.75, 0.75, 0.75, 0.6875, 0.75, 0.75, 0.6328, 0.8121, 0.6328, 0.8121, 0.6328, 0.75, 0.6328, 0.75, 0.6539, 0.8121, 0.6539, 0.8121, 0.6539, 0.75, 0.6539, 0.75, 0.6328, 0.8121, 0.6328, 0.8121, 0.6398, 0.75, 0.6398, 0.75, 0.6539, 0.8121, 0.6539, 0.8121, 0.661, 0.75, 0.661, 0.125, 0.6469, 0.1879, 0.6469, 0.1879, 0.6539, 0.125, 0.6539, 0.75, 0.6469, 0.8121, 0.6469, 0.8121, 0.6539, 0.75, 0.6539, 0.125, 0.6328, 0.1879, 0.6328, 0.1879, 0.6398, 0.125, 0.6398, 0.125, 0.6398, 0.1879, 0.6398, 0.1879, 0.6469, 0.125, 0.6469, 0.75, 0.6398, 0.8121, 0.6398, 0.8121, 0.6469, 0.75, 0.6469, 0.75, 0.6328, 0.8121, 0.6328, 0.8121, 0.6328, 0.75, 0.6328, 0.875, 0.6398, 0.8121, 0.6398, 0.8121, 0.6398, 0.875, 0.6398, 0.875, 0.661, 0.8121, 0.661, 0.8121, 0.661, 0.875, 0.661, 0.125, 0.625, 0.1879, 0.625, 0.1879, 0.6328, 0.125, 0.6328, 0.75, 0.625, 0.8121, 0.625, 0.8121, 0.6328, 0.75, 0.6328, 0.125, 0.6539, 0.1879, 0.6539, 0.1879, 0.661, 0.125, 0.661, 0.875, 0.661, 0.8121, 0.661, 0.8121, 0.661, 0.875, 0.661, 0.75, 0.75, 0.8121, 0.75, 0.8121, 0.75, 0.75, 0.75, 0.125, 0.75, 0.1879, 0.75, 0.1879, 0.75, 0.125, 0.75, 0.125, 0.75, 0.1879, 0.75, 0.1878, 0.75, 0.125, 0.75, 0.375, 0.875, 0.5, 0.875, 0.5, 0.9371, 0.375, 0.9372, 0.5, 0.875, 0.625, 0.875, 0.625, 0.9372, 0.5, 0.9371, 0.125, 0.75, 0.1879, 0.75, 0.1879, 0.75, 0.125, 0.75, 0.75, 0.75, 0.8121, 0.75, 0.8122, 0.75, 0.75, 0.75, 0.6875, 0.75, 0.6875, 0.75, 0.6875, 0.75, 0.6875, 0.75, 0.125, 0.75, 0.1879, 0.75, 0.1879, 0.75, 0.125, 0.75, 0.75, 0.75, 0.8121, 0.75, 0.8121, 0.75, 0.75, 0.75, 0.125, 0.75, 0.1879, 0.75, 0.1879, 0.75, 0.125, 0.75, 0.125, 0.75, 0.1879, 0.75, 0.1879, 0.75, 0.125, 0.75, 0.75, 0.75, 0.8121, 0.75, 0.8121, 0.75, 0.75, 0.75, 0.75, 0.75, 0.8121, 0.75, 0.8121, 0.75, 0.75, 0.75, 0.125, 0.75, 0.1879, 0.75, 0.1879, 0.75, 0.125, 0.75, 0.125, 0.75, 0.1879, 0.75, 0.1879, 0.75, 0.125, 0.75, 0.75, 0.75, 0.8121, 0.75, 0.8121, 0.75, 0.75, 0.75, 0.375, 0.25, 0.5, 0.25, 0.5, 0.3129, 0.375, 0.3129, 0.75, 0.75, 0.8121, 0.75, 0.8121, 0.75, 0.75, 0.75, 0.125, 0.745, 0.1879, 0.745, 0.1879, 0.75, 0.125, 0.75, 0.5, 0.25, 0.625, 0.25, 0.625, 0.3129, 0.5, 0.3129, 0.125, 0.5, 0.1879, 0.5, 0.1879, 0.625, 0.125, 0.625, 0.75, 0.5, 0.8121, 0.5, 0.8121, 0.625, 0.75, 0.625, 0.75, 0.745, 0.8121, 0.745, 0.8121, 0.75, 0.75, 0.75, 0.25, 0.661, 0.3125, 0.661, 0.3125, 0.745, 0.25, 0.745, 0.625, 0.661, 0.6875, 0.661, 0.6875, 0.745, 0.625, 0.745, 0.625, 0.75, 0.6875, 0.75, 0.6875, 0.75, 0.625, 0.75, 0.1879, 0.75, 0.25, 0.75, 0.25, 0.75, 0.1879, 0.75, 0.625, 0.6539, 0.6875, 0.6539, 0.6875, 0.6539, 0.625, 0.6539, 0.75, 0.661, 0.6875, 0.661, 0.6875, 0.661, 0.75, 0.661, 0.75, 0.6398, 0.6875, 0.6398, 0.6875, 0.6398, 0.75, 0.6398, 0.625, 0.6328, 0.6875, 0.6328, 0.6875, 0.6398, 0.625, 0.6398, 0.625, 0.6539, 0.6875, 0.6539, 0.6875, 0.661, 0.625, 0.661, 0.25, 0.6469, 0.3125, 0.6469, 0.3125, 0.6539, 0.25, 0.6539, 0.625, 0.6469, 0.6875, 0.6469, 0.6875, 0.6539, 0.625, 0.6539, 0.625, 0.6328, 0.6875, 0.6328, 0.6875, 0.6328, 0.625, 0.6328, 0.25, 0.6328, 0.3125, 0.6328, 0.3125, 0.6398, 0.25, 0.6398, 0.25, 0.6398, 0.3125, 0.6398, 0.3125, 0.6469, 0.25, 0.6469, 0.625, 0.6398, 0.6875, 0.6398, 0.6875, 0.6469, 0.625, 0.6469, 0.75, 0.661, 0.6875, 0.661, 0.6875, 0.661, 0.75, 0.661, 0.625, 0.625, 0.6875, 0.625, 0.6875, 0.6328, 0.625, 0.6328, 0.25, 0.625, 0.3125, 0.625, 0.3125, 0.6328, 0.25, 0.6328, 0.625, 0.6328, 0.6875, 0.6328, 0.6875, 0.6328, 0.625, 0.6328, 0.25, 0.6539, 0.3125, 0.6539, 0.3125, 0.661, 0.25, 0.661, 0.625, 0.75, 0.6875, 0.75, 0.6875, 0.75, 0.625, 0.75, 0.25, 0.75, 0.3125, 0.75, 0.3125, 0.75, 0.25, 0.75, 0.25, 0.75, 0.3125, 0.75, 0.3125, 0.75, 0.25, 0.75, 0.375, 0.75, 0.5, 0.75, 0.5, 0.8125, 0.375, 0.8125, 0.5, 0.75, 0.625, 0.75, 0.625, 0.8125, 0.5, 0.8125, 0.25, 0.75, 0.3125, 0.75, 0.3125, 0.75, 0.25, 0.75, 0.625, 0.75, 0.6875, 0.75, 0.6875, 0.75, 0.625, 0.75, 0.1879, 0.75, 0.1879, 0.75, 0.1879, 0.75, 0.1879, 0.75, 0.625, 0.75, 0.6875, 0.75, 0.6875, 0.75, 0.625, 0.75, 0.25, 0.75, 0.3125, 0.75, 0.3125, 0.75, 0.25, 0.75, 0.625, 0.75, 0.6875, 0.75, 0.6875, 0.75, 0.625, 0.75, 0.625, 0.75, 0.6875, 0.75, 0.6875, 0.75, 0.625, 0.75, 0.25, 0.75, 0.3125, 0.75, 0.3125, 0.75, 0.25, 0.75, 0.25, 0.75, 0.3125, 0.75, 0.3125, 0.75, 0.25, 0.75, 0.625, 0.75, 0.6875, 0.75, 0.6875, 0.75, 0.625, 0.75, 0.625, 0.75, 0.6875, 0.75, 0.6875, 0.75, 0.625, 0.75, 0.625, 0.75, 0.6875, 0.75, 0.6875, 0.75, 0.625, 0.75, 0.25, 0.75, 0.3125, 0.75, 0.3125, 0.75, 0.25, 0.75, 0.375, 0.375, 0.5, 0.375, 0.5, 0.4375, 0.375, 0.4375, 0.625, 0.745, 0.6875, 0.745, 0.6875, 0.75, 0.625, 0.75, 0.625, 0.5, 0.6875, 0.5, 0.6875, 0.625, 0.625, 0.625, 0.25, 0.5, 0.3125, 0.5, 0.3125, 0.625, 0.25, 0.625, 0.5, 0.375, 0.625, 0.375, 0.625, 0.4375, 0.5, 0.4375, 0.25, 0.745, 0.3125, 0.745, 0.3125, 0.75, 0.25, 0.75, 0.3125, 0.75, 0.3125, 0.75, 0.3125, 0.75, 0.3125, 0.75, 0.25, 0.75, 0.3125, 0.75, 0.3125, 0.75, 0.25, 0.75, 0.1879, 0.75, 0.25, 0.75, 0.25, 0.75, 0.1879, 0.75, 0.1879, 0.75, 0.1879, 0.75, 0.1879, 0.75, 0.1879, 0.75, 0.3125, 0.75, 0.25, 0.75, 0.25, 0.75, 0.3125, 0.75, 0.1879, 0.75, 0.1879, 0.75, 0.1879, 0.75, 0.1879, 0.75, 0.25, 0.75, 0.3125, 0.75, 0.3125, 0.75, 0.25, 0.75, 0.25, 0.75, 0.1879, 0.75, 0.1879, 0.75, 0.25, 0.75, 0.8121, 0.75, 0.8121, 0.75, 0.8121, 0.75, 0.8121, 0.75, 0.6875, 0.75, 0.75, 0.75, 0.75, 0.75, 0.6875, 0.75, 0.6875, 0.75, 0.6875, 0.75, 0.6875, 0.75, 0.6875, 0.75, 0.8121, 0.75, 0.75, 0.75, 0.75, 0.75, 0.8121, 0.75, 0.8121, 0.75, 0.8121, 0.75, 0.8121, 0.75, 0.8121, 0.75, 0.8121, 0.75, 0.8121, 0.75, 0.8121, 0.75, 0.8121, 0.75, 0.6875, 0.75, 0.6875, 0.75, 0.6875, 0.75, 0.6875, 0.75, 0.75, 0.75, 0.6875, 0.75, 0.6875, 0.75, 0.75, 0.75, 0.3125, 0.75, 0.25, 0.75, 0.25, 0.75, 0.3125, 0.75, 0.25, 0.75, 0.1879, 0.75, 0.1879, 0.75, 0.25, 0.75, 0.1879, 0.75, 0.1879, 0.75, 0.1879, 0.75, 0.1879, 0.75, 0.3125, 0.75, 0.3125, 0.75, 0.3125, 0.75, 0.3125, 0.75, 0.1879, 0.75, 0.1879, 0.75, 0.1879, 0.75, 0.1879, 0.75, 0.25, 0.75, 0.1879, 0.75, 0.1879, 0.75, 0.25, 0.75, 0.3125, 0.75, 0.25, 0.75, 0.25, 0.75, 0.3125, 0.75, 0.3125, 0.75, 0.3125, 0.75, 0.3125, 0.75, 0.3125, 0.75, 0.75, 0.75, 0.6875, 0.75, 0.6875, 0.75, 0.75, 0.75, 0.6875, 0.75, 0.6875, 0.75, 0.6875, 0.75, 0.6875, 0.75, 0.75, 0.75, 0.8121, 0.75, 0.8121, 0.75, 0.75, 0.75, 0.8121, 0.75, 0.8121, 0.75, 0.8121, 0.75, 0.8121, 0.75, 0.75, 0.75, 0.8121, 0.75, 0.8121, 0.75, 0.75, 0.75, 0.6875, 0.75, 0.6875, 0.75, 0.6875, 0.75, 0.6875, 0.75, 0.75, 0.75, 0.6875, 0.75, 0.6875, 0.75, 0.75, 0.75, 0.8121, 0.75, 0.8121, 0.75, 0.8121, 0.75, 0.8121, 0.75, 0.75, 0.75, 0.8121, 0.75, 0.8121, 0.75, 0.75, 0.75, 0.8121, 0.75, 0.8121, 0.75, 0.8121, 0.75, 0.8121, 0.75, 0.6875, 0.75, 0.75, 0.75, 0.75, 0.75, 0.6875, 0.75, 0.6875, 0.75, 0.6875, 0.75, 0.6875, 0.75, 0.6875, 0.75, 0.8121, 0.75, 0.8121, 0.75, 0.8121, 0.75, 0.8121, 0.75, 0.8121, 0.75, 0.75, 0.75, 0.75, 0.75, 0.8121, 0.75, 0.6875, 0.75, 0.6875, 0.75, 0.6875, 0.75, 0.6875, 0.75, 0.6875, 0.75, 0.75, 0.75, 0.75, 0.75, 0.6875, 0.75, 0.6875, 0.75, 0.75, 0.75, 0.75, 0.75, 0.6875, 0.75, 0.6875, 0.75, 0.6875, 0.75, 0.6875, 0.75, 0.6875, 0.75, 0.8121, 0.75, 0.75, 0.75, 0.75, 0.75, 0.8121, 0.75, 0.8121, 0.75, 0.8121, 0.75, 0.8121, 0.75, 0.8121, 0.75, 0.6875, 0.75, 0.6875, 0.75, 0.6875, 0.75, 0.6875, 0.75, 0.75, 0.75, 0.6875, 0.75, 0.6875, 0.75, 0.75, 0.75, 0.8121, 0.75, 0.8121, 0.75, 0.8121, 0.75, 0.8121, 0.75, 0.8121, 0.75, 0.75, 0.75, 0.75, 0.75, 0.8121, 0.75, 0.8121, 0.75, 0.8121, 0.75, 0.8121, 0.75, 0.8121, 0.75, 0.75, 0.75, 0.6875, 0.75, 0.6875, 0.75, 0.75, 0.75, 0.6875, 0.75, 0.6875, 0.75, 0.6875, 0.75, 0.6875, 0.75, 0.75, 0.75, 0.8121, 0.75, 0.8121, 0.75, 0.75, 0.75, 0.8121, 0.75, 0.8121, 0.75, 0.8121, 0.75, 0.8121, 0.75, 0.75, 0.75, 0.8121, 0.75, 0.8121, 0.75, 0.75, 0.75, 0.6875, 0.75, 0.6875, 0.75, 0.6875, 0.75, 0.6875, 0.75, 0.75, 0.75, 0.6875, 0.75, 0.6875, 0.75, 0.75, 0.75, 0.8121, 0.75, 0.75, 0.75, 0.75, 0.75, 0.8121, 0.75, 0.6875, 0.75, 0.6875, 0.75, 0.6875, 0.75, 0.6875, 0.75, 0.6875, 0.75, 0.75, 0.75, 0.75, 0.75, 0.6875, 0.75, 0.8121, 0.75, 0.8121, 0.75, 0.8121, 0.75, 0.8121, 0.75, 0.1879, 0.75, 0.25, 0.75, 0.25, 0.75, 0.1879, 0.75, 0.1879, 0.75, 0.1879, 0.75, 0.1879, 0.75, 0.1879, 0.75, 0.3125, 0.75, 0.3125, 0.75, 0.3125, 0.75, 0.3125, 0.75, 0.3125, 0.75, 0.25, 0.75, 0.25, 0.75, 0.3125, 0.75, 0.3125, 0.75, 0.3125, 0.75, 0.3125, 0.75, 0.3125, 0.75, 0.1879, 0.75, 0.1879, 0.75, 0.1879, 0.75, 0.1879, 0.75, 0.1879, 0.75, 0.25, 0.75, 0.25, 0.75, 0.1879, 0.75, 0.25, 0.75, 0.3125, 0.75, 0.3125, 0.75, 0.25, 0.75, 0.3125, 0.75, 0.3125, 0.75, 0.3125, 0.75, 0.3125, 0.75, 0.3125, 0.75, 0.25, 0.75, 0.25, 0.75, 0.3125, 0.75, 0.25, 0.75, 0.1879, 0.75, 0.1879, 0.75, 0.25, 0.75, 0.1879, 0.75, 0.1879, 0.75, 0.1879, 0.75, 0.1879, 0.75, 0.25, 0.75, 0.3125, 0.75, 0.3125, 0.75, 0.25, 0.75, 0.3125, 0.75, 0.3125, 0.75, 0.3125, 0.75, 0.3125, 0.75, 0.1879, 0.75, 0.1879, 0.75, 0.1879, 0.75, 0.1879, 0.75, 0.25, 0.75, 0.1879, 0.75, 0.1879, 0.75, 0.25, 0.75, 0.25, 0.75, 0.1879, 0.75, 0.1879, 0.75, 0.25, 0.75, 0.1879, 0.75, 0.1879, 0.75, 0.1879, 0.75, 0.1879, 0.75, 0.3125, 0.75, 0.3125, 0.75, 0.3125, 0.75, 0.3125, 0.75, 0.25, 0.75, 0.3125, 0.75, 0.3125, 0.75, 0.25, 0.75, 0.1879, 0.75, 0.1879, 0.75, 0.1879, 0.75, 0.1879, 0.75, 0.1879, 0.75, 0.25, 0.75, 0.25, 0.75, 0.1879, 0.75, 0.25, 0.75, 0.3125, 0.75, 0.3125, 0.75, 0.25, 0.75, 0.3125, 0.75, 0.3125, 0.75, 0.3125, 0.75, 0.3125, 0.75, 0.3125, 0.75, 0.25, 0.75, 0.25, 0.75, 0.3125, 0.75, 0.3125, 0.75, 0.3125, 0.75, 0.3125, 0.75, 0.3125, 0.75, 0.1879, 0.75, 0.1879, 0.75, 0.1879, 0.75, 0.1879, 0.75, 0.1879, 0.75, 0.25, 0.75, 0.25, 0.75, 0.1879, 0.75])
me_cube.materials.append(mat_material)
me_cube.use_remesh_preserve_volume = False
me_cube.use_remesh_preserve_attributes = False
me_cube.use_mirror_vertex_groups = False
me_cube.update()
me_torus_001 = bpy.data.meshes.new('Torus.001')
me_torus_001.from_pydata([(1.25, 0.0, 0.0), (1.125, 0.0, 0.2165), (0.875, 0.0, 0.2165), (0.75, 0.0, 3.062e-17), (0.875, 0.0, -0.2165), (1.125, 0.0, -0.2165), (1.083, 0.625, 0.0), (0.9743, 0.5625, 0.2165), (0.7578, 0.4375, 0.2165), (0.6495, 0.375, 3.062e-17), (0.7578, 0.4375, -0.2165), (0.9743, 0.5625, -0.2165), (0.625, 1.083, 0.0), (0.5625, 0.9743, 0.2165), (0.4375, 0.7578, 0.2165), (0.375, 0.6495, 3.062e-17), (0.4375, 0.7578, -0.2165), (0.5625, 0.9743, -0.2165), (9.437e-08, 1.25, 0.0), (8.494e-08, 1.125, 0.2165), (6.606e-08, 0.875, 0.2165), (5.662e-08, 0.75, 3.062e-17), (6.606e-08, 0.875, -0.2165), (8.494e-08, 1.125, -0.2165), (-0.625, 1.083, 0.0), (-0.5625, 0.9743, 0.2165), (-0.4375, 0.7578, 0.2165), (-0.375, 0.6495, 3.062e-17), (-0.4375, 0.7578, -0.2165), (-0.5625, 0.9743, -0.2165), (-1.083, 0.625, 0.0), (-0.9743, 0.5625, 0.2165), (-0.7578, 0.4375, 0.2165), (-0.6495, 0.375, 3.062e-17), (-0.7578, 0.4375, -0.2165), (-0.9743, 0.5625, -0.2165), (-1.25, 1.093e-07, 0.0), (-1.125, 9.835e-08, 0.2165), (-0.875, 7.649e-08, 0.2165), (-0.75, 6.557e-08, 3.062e-17), (-0.875, 7.649e-08, -0.2165), (-1.125, 9.835e-08, -0.2165), (-1.083, -0.625, 0.0), (-0.9743, -0.5625, 0.2165), (-0.7578, -0.4375, 0.2165), (-0.6495, -0.375, 3.062e-17), (-0.7578, -0.4375, -0.2165), (-0.9743, -0.5625, -0.2165), (-0.625, -1.083, 0.0), (-0.5625, -0.9743, 0.2165), (-0.4375, -0.7578, 0.2165), (-0.375, -0.6495, 3.062e-17), (-0.4375, -0.7578, -0.2165), (-0.5625, -0.9743, -0.2165), (9.437e-08, -1.25, 0.0), (8.494e-08, -1.125, 0.2165), (6.606e-08, -0.875, 0.2165), (5.662e-08, -0.75, 3.062e-17), (6.606e-08, -0.875, -0.2165), (8.494e-08, -1.125, -0.2165), (0.625, -1.083, 0.0), (0.5625, -0.9743, 0.2165), (0.4375, -0.7578, 0.2165), (0.375, -0.6495, 3.062e-17), (0.4375, -0.7578, -0.2165), (0.5625, -0.9743, -0.2165), (1.083, -0.625, 0.0), (0.9743, -0.5625, 0.2165), (0.7578, -0.4375, 0.2165), (0.6495, -0.375, 3.062e-17), (0.7578, -0.4375, -0.2165), (0.9743, -0.5625, -0.2165)], [], [(0, 6, 7, 1), (1, 7, 8, 2), (2, 8, 9, 3), (3, 9, 10, 4), (4, 10, 11, 5), (5, 11, 6, 0), (6, 12, 13, 7), (7, 13, 14, 8), (8, 14, 15, 9), (9, 15, 16, 10), (10, 16, 17, 11), (11, 17, 12, 6), (12, 18, 19, 13), (13, 19, 20, 14), (14, 20, 21, 15), (15, 21, 22, 16), (16, 22, 23, 17), (17, 23, 18, 12), (18, 24, 25, 19), (19, 25, 26, 20), (20, 26, 27, 21), (21, 27, 28, 22), (22, 28, 29, 23), (23, 29, 24, 18), (24, 30, 31, 25), (25, 31, 32, 26), (26, 32, 33, 27), (27, 33, 34, 28), (28, 34, 35, 29), (29, 35, 30, 24), (30, 36, 37, 31), (31, 37, 38, 32), (32, 38, 39, 33), (33, 39, 40, 34), (34, 40, 41, 35), (35, 41, 36, 30), (36, 42, 43, 37), (37, 43, 44, 38), (38, 44, 45, 39), (39, 45, 46, 40), (40, 46, 47, 41), (41, 47, 42, 36), (42, 48, 49, 43), (43, 49, 50, 44), (44, 50, 51, 45), (45, 51, 52, 46), (46, 52, 53, 47), (47, 53, 48, 42), (48, 54, 55, 49), (49, 55, 56, 50), (50, 56, 57, 51), (51, 57, 58, 52), (52, 58, 59, 53), (53, 59, 54, 48), (54, 60, 61, 55), (55, 61, 62, 56), (56, 62, 63, 57), (57, 63, 64, 58), (58, 64, 65, 59), (59, 65, 60, 54), (60, 66, 67, 61), (61, 67, 68, 62), (62, 68, 69, 63), (63, 69, 70, 64), (64, 70, 71, 65), (65, 71, 66, 60), (66, 0, 1, 67), (67, 1, 2, 68), (68, 2, 3, 69), (69, 3, 4, 70), (70, 4, 5, 71), (71, 5, 0, 66)])
_uv = me_torus_001.uv_layers.new(name='UVMap')
_uv.uv.foreach_set('vector', [0.5, 0.5, 0.5833, 0.5, 0.5833, 0.6667, 0.5, 0.6667, 0.5, 0.6667, 0.5833, 0.6667, 0.5833, 0.8333, 0.5, 0.8333, 0.5, 0.8333, 0.5833, 0.8333, 0.5833, 1.0, 0.5, 1.0, 0.5, -1.11e-16, 0.5833, -1.11e-16, 0.5833, 0.1667, 0.5, 0.1667, 0.5, 0.1667, 0.5833, 0.1667, 0.5833, 0.3333, 0.5, 0.3333, 0.5, 0.3333, 0.5833, 0.3333, 0.5833, 0.5, 0.5, 0.5, 0.5833, 0.5, 0.6667, 0.5, 0.6667, 0.6667, 0.5833, 0.6667, 0.5833, 0.6667, 0.6667, 0.6667, 0.6667, 0.8333, 0.5833, 0.8333, 0.5833, 0.8333, 0.6667, 0.8333, 0.6667, 1.0, 0.5833, 1.0, 0.5833, -1.11e-16, 0.6667, -1.11e-16, 0.6667, 0.1667, 0.5833, 0.1667, 0.5833, 0.1667, 0.6667, 0.1667, 0.6667, 0.3333, 0.5833, 0.3333, 0.5833, 0.3333, 0.6667, 0.3333, 0.6667, 0.5, 0.5833, 0.5, 0.6667, 0.5, 0.75, 0.5, 0.75, 0.6667, 0.6667, 0.6667, 0.6667, 0.6667, 0.75, 0.6667, 0.75, 0.8333, 0.6667, 0.8333, 0.6667, 0.8333, 0.75, 0.8333, 0.75, 1.0, 0.6667, 1.0, 0.6667, -1.11e-16, 0.75, -1.11e-16, 0.75, 0.1667, 0.6667, 0.1667, 0.6667, 0.1667, 0.75, 0.1667, 0.75, 0.3333, 0.6667, 0.3333, 0.6667, 0.3333, 0.75, 0.3333, 0.75, 0.5, 0.6667, 0.5, 0.75, 0.5, 0.8333, 0.5, 0.8333, 0.6667, 0.75, 0.6667, 0.75, 0.6667, 0.8333, 0.6667, 0.8333, 0.8333, 0.75, 0.8333, 0.75, 0.8333, 0.8333, 0.8333, 0.8333, 1.0, 0.75, 1.0, 0.75, -1.11e-16, 0.8333, -1.11e-16, 0.8333, 0.1667, 0.75, 0.1667, 0.75, 0.1667, 0.8333, 0.1667, 0.8333, 0.3333, 0.75, 0.3333, 0.75, 0.3333, 0.8333, 0.3333, 0.8333, 0.5, 0.75, 0.5, 0.8333, 0.5, 0.9167, 0.5, 0.9167, 0.6667, 0.8333, 0.6667, 0.8333, 0.6667, 0.9167, 0.6667, 0.9167, 0.8333, 0.8333, 0.8333, 0.8333, 0.8333, 0.9167, 0.8333, 0.9167, 1.0, 0.8333, 1.0, 0.8333, -1.11e-16, 0.9167, -1.11e-16, 0.9167, 0.1667, 0.8333, 0.1667, 0.8333, 0.1667, 0.9167, 0.1667, 0.9167, 0.3333, 0.8333, 0.3333, 0.8333, 0.3333, 0.9167, 0.3333, 0.9167, 0.5, 0.8333, 0.5, 0.9167, 0.5, 1.0, 0.5, 1.0, 0.6667, 0.9167, 0.6667, 0.9167, 0.6667, 1.0, 0.6667, 1.0, 0.8333, 0.9167, 0.8333, 0.9167, 0.8333, 1.0, 0.8333, 1.0, 1.0, 0.9167, 1.0, 0.9167, -1.11e-16, 1.0, -1.11e-16, 1.0, 0.1667, 0.9167, 0.1667, 0.9167, 0.1667, 1.0, 0.1667, 1.0, 0.3333, 0.9167, 0.3333, 0.9167, 0.3333, 1.0, 0.3333, 1.0, 0.5, 0.9167, 0.5, 2.22e-16, 0.5, 0.08333, 0.5, 0.08333, 0.6667, 2.22e-16, 0.6667, 2.22e-16, 0.6667, 0.08333, 0.6667, 0.08333, 0.8333, 2.22e-16, 0.8333, 2.22e-16, 0.8333, 0.08333, 0.8333, 0.08333, 1.0, 2.22e-16, 1.0, 2.22e-16, -1.11e-16, 0.08333, -1.11e-16, 0.08333, 0.1667, 2.22e-16, 0.1667, 2.22e-16, 0.1667, 0.08333, 0.1667, 0.08333, 0.3333, 2.22e-16, 0.3333, 2.22e-16, 0.3333, 0.08333, 0.3333, 0.08333, 0.5, 2.22e-16, 0.5, 0.08333, 0.5, 0.1667, 0.5, 0.1667, 0.6667, 0.08333, 0.6667, 0.08333, 0.6667, 0.1667, 0.6667, 0.1667, 0.8333, 0.08333, 0.8333, 0.08333, 0.8333, 0.1667, 0.8333, 0.1667, 1.0, 0.08333, 1.0, 0.08333, -1.11e-16, 0.1667, -1.11e-16, 0.1667, 0.1667, 0.08333, 0.1667, 0.08333, 0.1667, 0.1667, 0.1667, 0.1667, 0.3333, 0.08333, 0.3333, 0.08333, 0.3333, 0.1667, 0.3333, 0.1667, 0.5, 0.08333, 0.5, 0.1667, 0.5, 0.25, 0.5, 0.25, 0.6667, 0.1667, 0.6667, 0.1667, 0.6667, 0.25, 0.6667, 0.25, 0.8333, 0.1667, 0.8333, 0.1667, 0.8333, 0.25, 0.8333, 0.25, 1.0, 0.1667, 1.0, 0.1667, -1.11e-16, 0.25, -1.11e-16, 0.25, 0.1667, 0.1667, 0.1667, 0.1667, 0.1667, 0.25, 0.1667, 0.25, 0.3333, 0.1667, 0.3333, 0.1667, 0.3333, 0.25, 0.3333, 0.25, 0.5, 0.1667, 0.5, 0.25, 0.5, 0.3333, 0.5, 0.3333, 0.6667, 0.25, 0.6667, 0.25, 0.6667, 0.3333, 0.6667, 0.3333, 0.8333, 0.25, 0.8333, 0.25, 0.8333, 0.3333, 0.8333, 0.3333, 1.0, 0.25, 1.0, 0.25, -1.11e-16, 0.3333, -1.11e-16, 0.3333, 0.1667, 0.25, 0.1667, 0.25, 0.1667, 0.3333, 0.1667, 0.3333, 0.3333, 0.25, 0.3333, 0.25, 0.3333, 0.3333, 0.3333, 0.3333, 0.5, 0.25, 0.5, 0.3333, 0.5, 0.4167, 0.5, 0.4167, 0.6667, 0.3333, 0.6667, 0.3333, 0.6667, 0.4167, 0.6667, 0.4167, 0.8333, 0.3333, 0.8333, 0.3333, 0.8333, 0.4167, 0.8333, 0.4167, 1.0, 0.3333, 1.0, 0.3333, -1.11e-16, 0.4167, -1.11e-16, 0.4167, 0.1667, 0.3333, 0.1667, 0.3333, 0.1667, 0.4167, 0.1667, 0.4167, 0.3333, 0.3333, 0.3333, 0.3333, 0.3333, 0.4167, 0.3333, 0.4167, 0.5, 0.3333, 0.5, 0.4167, 0.5, 0.5, 0.5, 0.5, 0.6667, 0.4167, 0.6667, 0.4167, 0.6667, 0.5, 0.6667, 0.5, 0.8333, 0.4167, 0.8333, 0.4167, 0.8333, 0.5, 0.8333, 0.5, 1.0, 0.4167, 1.0, 0.4167, -1.11e-16, 0.5, -1.11e-16, 0.5, 0.1667, 0.4167, 0.1667, 0.4167, 0.1667, 0.5, 0.1667, 0.5, 0.3333, 0.4167, 0.3333, 0.4167, 0.3333, 0.5, 0.3333, 0.5, 0.5, 0.4167, 0.5])
me_torus_001.materials.append(mat_material)
me_torus_001.use_remesh_fix_poles = True
me_torus_001.use_remesh_preserve_attributes = False
me_torus_001.use_mirror_vertex_groups = False
me_torus_001.update()
me_torus_002 = bpy.data.meshes.new('Torus.002')
me_torus_002.from_pydata([(1.1, 0.0, 0.0), (1.05, 0.0, 0.0866), (0.7745, 2.258e-09, 0.1355), (0.6337, 7.03e-09, 1.337e-08), (0.7745, 2.258e-09, -0.1653), (1.05, 7.105e-15, -0.0866), (0.9526, 0.55, 0.0), (0.9093, 0.525, 0.0866), (0.6565, 0.4404, 0.1355), (0.5346, 0.37, 1.23e-08), (0.6565, 0.4404, -0.1653), (0.9093, 0.525, -0.0866), (0.55, 0.9526, 0.0), (0.525, 0.9093, 0.0866), (0.3341, 0.7629, 0.1355), (0.2637, 0.6409, 9.356e-09), (0.3341, 0.7629, -0.1653), (0.525, 0.9093, -0.0866), (8.305e-08, 1.1, 0.0), (7.927e-08, 1.05, 0.0866), (-0.1063, 0.8809, 0.1355), (-0.1063, 0.7401, 5.34e-09), (-0.1063, 0.8809, -0.1653), (7.927e-08, 1.05, -0.0866), (-0.55, 0.9526, 0.0), (-0.525, 0.9093, 0.0866), (-0.5468, 0.7629, 0.1355), (-0.4764, 0.6409, 1.324e-09), (-0.5468, 0.7629, -0.1653), (-0.525, 0.9093, -0.0866), (-0.9526, 0.55, 0.0), (-0.9093, 0.525, 0.0866), (-0.8692, 0.4404, 0.1355), (-0.7473, 0.37, -1.615e-09), (-0.8692, 0.4404, -0.1653), (-0.9093, 0.525, -0.08661), (-1.1, 9.617e-08, 0.0), (-1.05, 9.179e-08, 0.0866), (-0.9872, 7.927e-08, 0.1355), (-0.8464, 7.173e-08, -2.691e-09), (-0.9872, 7.927e-08, -0.1653), (-1.05, 9.179e-08, -0.08661), (-0.9526, -0.55, 0.0), (-0.9093, -0.525, 0.0866), (-0.8692, -0.4404, 0.1355), (-0.7473, -0.37, -1.615e-09), (-0.8692, -0.4404, -0.1653), (-0.9093, -0.525, -0.08661), (-0.55, -0.9526, 0.0), (-0.525, -0.9093, 0.0866), (-0.5468, -0.7629, 0.1355), (-0.4764, -0.6409, 1.324e-09), (-0.5468, -0.7629, -0.1653), (-0.525, -0.9093, -0.0866), (8.305e-08, -1.1, 0.0), (7.927e-08, -1.05, 0.0866), (-0.1063, -0.8809, 0.1355), (-0.1063, -0.7401, 5.34e-09), (-0.1063, -0.8809, -0.1653), (7.927e-08, -1.05, -0.0866), (0.55, -0.9526, 0.0), (0.525, -0.9093, 0.0866), (0.3341, -0.7629, 0.1355), (0.2637, -0.6409, 9.356e-09), (0.3341, -0.7629, -0.1653), (0.525, -0.9093, -0.0866), (0.9526, -0.55, 0.0), (0.9093, -0.525, 0.0866), (0.6565, -0.4404, 0.1355), (0.5346, -0.37, 1.23e-08), (0.6565, -0.4404, -0.1653), (0.9093, -0.525, -0.0866)], [], [(0, 6, 7, 1), (1, 7, 8, 2), (2, 8, 9, 3), (3, 9, 10, 4), (4, 10, 11, 5), (5, 11, 6, 0), (6, 12, 13, 7), (7, 13, 14, 8), (8, 14, 15, 9), (9, 15, 16, 10), (10, 16, 17, 11), (11, 17, 12, 6), (12, 18, 19, 13), (13, 19, 20, 14), (14, 20, 21, 15), (15, 21, 22, 16), (16, 22, 23, 17), (17, 23, 18, 12), (18, 24, 25, 19), (19, 25, 26, 20), (20, 26, 27, 21), (21, 27, 28, 22), (22, 28, 29, 23), (23, 29, 24, 18), (24, 30, 31, 25), (25, 31, 32, 26), (26, 32, 33, 27), (27, 33, 34, 28), (28, 34, 35, 29), (29, 35, 30, 24), (30, 36, 37, 31), (31, 37, 38, 32), (32, 38, 39, 33), (33, 39, 40, 34), (34, 40, 41, 35), (35, 41, 36, 30), (36, 42, 43, 37), (37, 43, 44, 38), (38, 44, 45, 39), (39, 45, 46, 40), (40, 46, 47, 41), (41, 47, 42, 36), (42, 48, 49, 43), (43, 49, 50, 44), (44, 50, 51, 45), (45, 51, 52, 46), (46, 52, 53, 47), (47, 53, 48, 42), (48, 54, 55, 49), (49, 55, 56, 50), (50, 56, 57, 51), (51, 57, 58, 52), (52, 58, 59, 53), (53, 59, 54, 48), (54, 60, 61, 55), (55, 61, 62, 56), (56, 62, 63, 57), (57, 63, 64, 58), (58, 64, 65, 59), (59, 65, 60, 54), (60, 66, 67, 61), (61, 67, 68, 62), (62, 68, 69, 63), (63, 69, 70, 64), (64, 70, 71, 65), (65, 71, 66, 60), (66, 0, 1, 67), (67, 1, 2, 68), (68, 2, 3, 69), (69, 3, 4, 70), (70, 4, 5, 71), (71, 5, 0, 66)])
_uv = me_torus_002.uv_layers.new(name='UVMap')
_uv.uv.foreach_set('vector', [0.5, 0.5, 0.5833, 0.5, 0.5833, 0.6667, 0.5, 0.6667, 0.5, 0.6667, 0.5833, 0.6667, 0.5833, 0.8333, 0.5, 0.8333, 0.5, 0.8333, 0.5833, 0.8333, 0.5833, 1.0, 0.5, 1.0, 0.5, -1.11e-16, 0.5833, -1.11e-16, 0.5833, 0.1667, 0.5, 0.1667, 0.5, 0.1667, 0.5833, 0.1667, 0.5833, 0.3333, 0.5, 0.3333, 0.5, 0.3333, 0.5833, 0.3333, 0.5833, 0.5, 0.5, 0.5, 0.5833, 0.5, 0.6667, 0.5, 0.6667, 0.6667, 0.5833, 0.6667, 0.5833, 0.6667, 0.6667, 0.6667, 0.6667, 0.8333, 0.5833, 0.8333, 0.5833, 0.8333, 0.6667, 0.8333, 0.6667, 1.0, 0.5833, 1.0, 0.5833, -1.11e-16, 0.6667, -1.11e-16, 0.6667, 0.1667, 0.5833, 0.1667, 0.5833, 0.1667, 0.6667, 0.1667, 0.6667, 0.3333, 0.5833, 0.3333, 0.5833, 0.3333, 0.6667, 0.3333, 0.6667, 0.5, 0.5833, 0.5, 0.6667, 0.5, 0.75, 0.5, 0.75, 0.6667, 0.6667, 0.6667, 0.6667, 0.6667, 0.75, 0.6667, 0.75, 0.8333, 0.6667, 0.8333, 0.6667, 0.8333, 0.75, 0.8333, 0.75, 1.0, 0.6667, 1.0, 0.6667, -1.11e-16, 0.75, -1.11e-16, 0.75, 0.1667, 0.6667, 0.1667, 0.6667, 0.1667, 0.75, 0.1667, 0.75, 0.3333, 0.6667, 0.3333, 0.6667, 0.3333, 0.75, 0.3333, 0.75, 0.5, 0.6667, 0.5, 0.75, 0.5, 0.8333, 0.5, 0.8333, 0.6667, 0.75, 0.6667, 0.75, 0.6667, 0.8333, 0.6667, 0.8333, 0.8333, 0.75, 0.8333, 0.75, 0.8333, 0.8333, 0.8333, 0.8333, 1.0, 0.75, 1.0, 0.75, -1.11e-16, 0.8333, -1.11e-16, 0.8333, 0.1667, 0.75, 0.1667, 0.75, 0.1667, 0.8333, 0.1667, 0.8333, 0.3333, 0.75, 0.3333, 0.75, 0.3333, 0.8333, 0.3333, 0.8333, 0.5, 0.75, 0.5, 0.8333, 0.5, 0.9167, 0.5, 0.9167, 0.6667, 0.8333, 0.6667, 0.8333, 0.6667, 0.9167, 0.6667, 0.9167, 0.8333, 0.8333, 0.8333, 0.8333, 0.8333, 0.9167, 0.8333, 0.9167, 1.0, 0.8333, 1.0, 0.8333, -1.11e-16, 0.9167, -1.11e-16, 0.9167, 0.1667, 0.8333, 0.1667, 0.8333, 0.1667, 0.9167, 0.1667, 0.9167, 0.3333, 0.8333, 0.3333, 0.8333, 0.3333, 0.9167, 0.3333, 0.9167, 0.5, 0.8333, 0.5, 0.9167, 0.5, 1.0, 0.5, 1.0, 0.6667, 0.9167, 0.6667, 0.9167, 0.6667, 1.0, 0.6667, 1.0, 0.8333, 0.9167, 0.8333, 0.9167, 0.8333, 1.0, 0.8333, 1.0, 1.0, 0.9167, 1.0, 0.9167, -1.11e-16, 1.0, -1.11e-16, 1.0, 0.1667, 0.9167, 0.1667, 0.9167, 0.1667, 1.0, 0.1667, 1.0, 0.3333, 0.9167, 0.3333, 0.9167, 0.3333, 1.0, 0.3333, 1.0, 0.5, 0.9167, 0.5, 2.22e-16, 0.5, 0.08333, 0.5, 0.08333, 0.6667, 2.22e-16, 0.6667, 2.22e-16, 0.6667, 0.08333, 0.6667, 0.08333, 0.8333, 2.22e-16, 0.8333, 2.22e-16, 0.8333, 0.08333, 0.8333, 0.08333, 1.0, 2.22e-16, 1.0, 2.22e-16, -1.11e-16, 0.08333, -1.11e-16, 0.08333, 0.1667, 2.22e-16, 0.1667, 2.22e-16, 0.1667, 0.08333, 0.1667, 0.08333, 0.3333, 2.22e-16, 0.3333, 2.22e-16, 0.3333, 0.08333, 0.3333, 0.08333, 0.5, 2.22e-16, 0.5, 0.08333, 0.5, 0.1667, 0.5, 0.1667, 0.6667, 0.08333, 0.6667, 0.08333, 0.6667, 0.1667, 0.6667, 0.1667, 0.8333, 0.08333, 0.8333, 0.08333, 0.8333, 0.1667, 0.8333, 0.1667, 1.0, 0.08333, 1.0, 0.08333, -1.11e-16, 0.1667, -1.11e-16, 0.1667, 0.1667, 0.08333, 0.1667, 0.08333, 0.1667, 0.1667, 0.1667, 0.1667, 0.3333, 0.08333, 0.3333, 0.08333, 0.3333, 0.1667, 0.3333, 0.1667, 0.5, 0.08333, 0.5, 0.1667, 0.5, 0.25, 0.5, 0.25, 0.6667, 0.1667, 0.6667, 0.1667, 0.6667, 0.25, 0.6667, 0.25, 0.8333, 0.1667, 0.8333, 0.1667, 0.8333, 0.25, 0.8333, 0.25, 1.0, 0.1667, 1.0, 0.1667, -1.11e-16, 0.25, -1.11e-16, 0.25, 0.1667, 0.1667, 0.1667, 0.1667, 0.1667, 0.25, 0.1667, 0.25, 0.3333, 0.1667, 0.3333, 0.1667, 0.3333, 0.25, 0.3333, 0.25, 0.5, 0.1667, 0.5, 0.25, 0.5, 0.3333, 0.5, 0.3333, 0.6667, 0.25, 0.6667, 0.25, 0.6667, 0.3333, 0.6667, 0.3333, 0.8333, 0.25, 0.8333, 0.25, 0.8333, 0.3333, 0.8333, 0.3333, 1.0, 0.25, 1.0, 0.25, -1.11e-16, 0.3333, -1.11e-16, 0.3333, 0.1667, 0.25, 0.1667, 0.25, 0.1667, 0.3333, 0.1667, 0.3333, 0.3333, 0.25, 0.3333, 0.25, 0.3333, 0.3333, 0.3333, 0.3333, 0.5, 0.25, 0.5, 0.3333, 0.5, 0.4167, 0.5, 0.4167, 0.6667, 0.3333, 0.6667, 0.3333, 0.6667, 0.4167, 0.6667, 0.4167, 0.8333, 0.3333, 0.8333, 0.3333, 0.8333, 0.4167, 0.8333, 0.4167, 1.0, 0.3333, 1.0, 0.3333, -1.11e-16, 0.4167, -1.11e-16, 0.4167, 0.1667, 0.3333, 0.1667, 0.3333, 0.1667, 0.4167, 0.1667, 0.4167, 0.3333, 0.3333, 0.3333, 0.3333, 0.3333, 0.4167, 0.3333, 0.4167, 0.5, 0.3333, 0.5, 0.4167, 0.5, 0.5, 0.5, 0.5, 0.6667, 0.4167, 0.6667, 0.4167, 0.6667, 0.5, 0.6667, 0.5, 0.8333, 0.4167, 0.8333, 0.4167, 0.8333, 0.5, 0.8333, 0.5, 1.0, 0.4167, 1.0, 0.4167, -1.11e-16, 0.5, -1.11e-16, 0.5, 0.1667, 0.4167, 0.1667, 0.4167, 0.1667, 0.5, 0.1667, 0.5, 0.3333, 0.4167, 0.3333, 0.4167, 0.3333, 0.5, 0.3333, 0.5, 0.5, 0.4167, 0.5])
me_torus_002.materials.append(mat_material)
me_torus_002.use_remesh_fix_poles = True
me_torus_002.use_remesh_preserve_attributes = False
me_torus_002.use_mirror_vertex_groups = False
me_torus_002.update()
me_torus_003 = bpy.data.meshes.new('Torus.003')
me_torus_003.from_pydata([(1.1, 0.0, 0.0), (1.05, 7.105e-15, 0.08661), (0.7745, 2.258e-09, 0.1653), (0.6337, 7.03e-09, 2.309e-08), (0.7745, 2.258e-09, -0.1355), (1.05, 7.105e-15, -0.0866), (0.9526, 0.55, 0.0), (0.9093, 0.525, 0.08661), (0.6565, 0.4404, 0.1653), (0.5346, 0.37, 2.124e-08), (0.6565, 0.4404, -0.1355), (0.9093, 0.525, -0.0866), (0.55, 0.9526, 0.0), (0.525, 0.9093, 0.08661), (0.3341, 0.7629, 0.1653), (0.2637, 0.6409, 1.616e-08), (0.3341, 0.7629, -0.1355), (0.525, 0.9093, -0.0866), (8.305e-08, 1.1, 0.0), (8.444e-08, 1.05, 0.1653), (-0.1063, 0.8809, 0.1653), (-0.1063, 0.7401, 9.223e-09), (-0.1063, 0.8809, -0.1355), (7.606e-08, 1.05, -0.1355), (-0.55, 0.9526, 0.0), (-0.525, 0.9093, 0.1653), (-0.5468, 0.7629, 0.1653), (-0.4764, 0.6409, 2.288e-09), (-0.5468, 0.7629, -0.1355), (-0.525, 0.9093, -0.1355), (-0.9526, 0.55, 0.0), (-0.9093, 0.525, 0.0866), (-0.8692, 0.4404, 0.1653), (-0.7473, 0.37, -2.79e-09), (-0.8692, 0.4404, -0.1355), (-0.9093, 0.525, -0.08661), (-1.1, 9.617e-08, 0.0), (-1.05, 9.179e-08, 0.0866), (-0.9872, 7.927e-08, 0.1653), (-0.8464, 7.173e-08, -4.648e-09), (-0.9872, 7.927e-08, -0.1355), (-1.05, 9.179e-08, -0.08661), (-0.9526, -0.55, 0.0), (-0.9093, -0.525, 0.0866), (-0.8692, -0.4404, 0.1653), (-0.7473, -0.37, -2.79e-09), (-0.8692, -0.4404, -0.1355), (-0.9093, -0.525, -0.08661), (-0.55, -0.9526, 0.0), (-0.525, -0.9093, 0.0866), (-0.5468, -0.7629, 0.1653), (-0.4764, -0.6409, 2.288e-09), (-0.5468, -0.7629, -0.1355), (-0.525, -0.9093, -0.08661), (8.305e-08, -1.1, 0.0), (7.927e-08, -1.05, 0.0866), (-0.1063, -0.8809, 0.1653), (-0.1063, -0.7401, 9.223e-09), (-0.1063, -0.8809, -0.1355), (7.927e-08, -1.05, -0.0866), (0.55, -0.9526, 0.0), (0.525, -0.9093, 0.08661), (0.3341, -0.7629, 0.1653), (0.2637, -0.6409, 1.616e-08), (0.3341, -0.7629, -0.1355), (0.525, -0.9093, -0.0866), (0.9526, -0.55, 0.0), (0.9093, -0.525, 0.08661), (0.6565, -0.4404, 0.1653), (0.5346, -0.37, 2.124e-08), (0.6565, -0.4404, -0.1355), (0.9093, -0.525, -0.0866)], [], [(0, 6, 7, 1), (1, 7, 8, 2), (2, 8, 9, 3), (3, 9, 10, 4), (4, 10, 11, 5), (5, 11, 6, 0), (6, 12, 13, 7), (7, 13, 14, 8), (8, 14, 15, 9), (9, 15, 16, 10), (10, 16, 17, 11), (11, 17, 12, 6), (12, 18, 19, 13), (13, 19, 20, 14), (14, 20, 21, 15), (15, 21, 22, 16), (16, 22, 23, 17), (17, 23, 18, 12), (18, 24, 25, 19), (19, 25, 26, 20), (20, 26, 27, 21), (21, 27, 28, 22), (22, 28, 29, 23), (23, 29, 24, 18), (24, 30, 31, 25), (25, 31, 32, 26), (26, 32, 33, 27), (27, 33, 34, 28), (28, 34, 35, 29), (29, 35, 30, 24), (30, 36, 37, 31), (31, 37, 38, 32), (32, 38, 39, 33), (33, 39, 40, 34), (34, 40, 41, 35), (35, 41, 36, 30), (36, 42, 43, 37), (37, 43, 44, 38), (38, 44, 45, 39), (39, 45, 46, 40), (40, 46, 47, 41), (41, 47, 42, 36), (42, 48, 49, 43), (43, 49, 50, 44), (44, 50, 51, 45), (45, 51, 52, 46), (46, 52, 53, 47), (47, 53, 48, 42), (48, 54, 55, 49), (49, 55, 56, 50), (50, 56, 57, 51), (51, 57, 58, 52), (52, 58, 59, 53), (53, 59, 54, 48), (54, 60, 61, 55), (55, 61, 62, 56), (56, 62, 63, 57), (57, 63, 64, 58), (58, 64, 65, 59), (59, 65, 60, 54), (60, 66, 67, 61), (61, 67, 68, 62), (62, 68, 69, 63), (63, 69, 70, 64), (64, 70, 71, 65), (65, 71, 66, 60), (66, 0, 1, 67), (67, 1, 2, 68), (68, 2, 3, 69), (69, 3, 4, 70), (70, 4, 5, 71), (71, 5, 0, 66)])
_uv = me_torus_003.uv_layers.new(name='UVMap')
_uv.uv.foreach_set('vector', [0.5, 0.5, 0.5833, 0.5, 0.5833, 0.6667, 0.5, 0.6667, 0.5, 0.6667, 0.5833, 0.6667, 0.5833, 0.8333, 0.5, 0.8333, 0.5, 0.8333, 0.5833, 0.8333, 0.5833, 1.0, 0.5, 1.0, 0.5, -1.11e-16, 0.5833, -1.11e-16, 0.5833, 0.1667, 0.5, 0.1667, 0.5, 0.1667, 0.5833, 0.1667, 0.5833, 0.3333, 0.5, 0.3333, 0.5, 0.3333, 0.5833, 0.3333, 0.5833, 0.5, 0.5, 0.5, 0.5833, 0.5, 0.6667, 0.5, 0.6667, 0.6667, 0.5833, 0.6667, 0.5833, 0.6667, 0.6667, 0.6667, 0.6667, 0.8333, 0.5833, 0.8333, 0.5833, 0.8333, 0.6667, 0.8333, 0.6667, 1.0, 0.5833, 1.0, 0.5833, -1.11e-16, 0.6667, -1.11e-16, 0.6667, 0.1667, 0.5833, 0.1667, 0.5833, 0.1667, 0.6667, 0.1667, 0.6667, 0.3333, 0.5833, 0.3333, 0.5833, 0.3333, 0.6667, 0.3333, 0.6667, 0.5, 0.5833, 0.5, 0.6667, 0.5, 0.75, 0.5, 0.75, 0.6667, 0.6667, 0.6667, 0.6667, 0.6667, 0.75, 0.6667, 0.75, 0.8333, 0.6667, 0.8333, 0.6667, 0.8333, 0.75, 0.8333, 0.75, 1.0, 0.6667, 1.0, 0.6667, -1.11e-16, 0.75, -1.11e-16, 0.75, 0.1667, 0.6667, 0.1667, 0.6667, 0.1667, 0.75, 0.1667, 0.75, 0.3333, 0.6667, 0.3333, 0.6667, 0.3333, 0.75, 0.3333, 0.75, 0.5, 0.6667, 0.5, 0.75, 0.5, 0.8333, 0.5, 0.8333, 0.6667, 0.75, 0.6667, 0.75, 0.6667, 0.8333, 0.6667, 0.8333, 0.8333, 0.75, 0.8333, 0.75, 0.8333, 0.8333, 0.8333, 0.8333, 1.0, 0.75, 1.0, 0.75, -1.11e-16, 0.8333, -1.11e-16, 0.8333, 0.1667, 0.75, 0.1667, 0.75, 0.1667, 0.8333, 0.1667, 0.8333, 0.3333, 0.75, 0.3333, 0.75, 0.3333, 0.8333, 0.3333, 0.8333, 0.5, 0.75, 0.5, 0.8333, 0.5, 0.9167, 0.5, 0.9167, 0.6667, 0.8333, 0.6667, 0.8333, 0.6667, 0.9167, 0.6667, 0.9167, 0.8333, 0.8333, 0.8333, 0.8333, 0.8333, 0.9167, 0.8333, 0.9167, 1.0, 0.8333, 1.0, 0.8333, -1.11e-16, 0.9167, -1.11e-16, 0.9167, 0.1667, 0.8333, 0.1667, 0.8333, 0.1667, 0.9167, 0.1667, 0.9167, 0.3333, 0.8333, 0.3333, 0.8333, 0.3333, 0.9167, 0.3333, 0.9167, 0.5, 0.8333, 0.5, 0.9167, 0.5, 1.0, 0.5, 1.0, 0.6667, 0.9167, 0.6667, 0.9167, 0.6667, 1.0, 0.6667, 1.0, 0.8333, 0.9167, 0.8333, 0.9167, 0.8333, 1.0, 0.8333, 1.0, 1.0, 0.9167, 1.0, 0.9167, -1.11e-16, 1.0, -1.11e-16, 1.0, 0.1667, 0.9167, 0.1667, 0.9167, 0.1667, 1.0, 0.1667, 1.0, 0.3333, 0.9167, 0.3333, 0.9167, 0.3333, 1.0, 0.3333, 1.0, 0.5, 0.9167, 0.5, 2.22e-16, 0.5, 0.08333, 0.5, 0.08333, 0.6667, 2.22e-16, 0.6667, 2.22e-16, 0.6667, 0.08333, 0.6667, 0.08333, 0.8333, 2.22e-16, 0.8333, 2.22e-16, 0.8333, 0.08333, 0.8333, 0.08333, 1.0, 2.22e-16, 1.0, 2.22e-16, -1.11e-16, 0.08333, -1.11e-16, 0.08333, 0.1667, 2.22e-16, 0.1667, 2.22e-16, 0.1667, 0.08333, 0.1667, 0.08333, 0.3333, 2.22e-16, 0.3333, 2.22e-16, 0.3333, 0.08333, 0.3333, 0.08333, 0.5, 2.22e-16, 0.5, 0.08333, 0.5, 0.1667, 0.5, 0.1667, 0.6667, 0.08333, 0.6667, 0.08333, 0.6667, 0.1667, 0.6667, 0.1667, 0.8333, 0.08333, 0.8333, 0.08333, 0.8333, 0.1667, 0.8333, 0.1667, 1.0, 0.08333, 1.0, 0.08333, -1.11e-16, 0.1667, -1.11e-16, 0.1667, 0.1667, 0.08333, 0.1667, 0.08333, 0.1667, 0.1667, 0.1667, 0.1667, 0.3333, 0.08333, 0.3333, 0.08333, 0.3333, 0.1667, 0.3333, 0.1667, 0.5, 0.08333, 0.5, 0.1667, 0.5, 0.25, 0.5, 0.25, 0.6667, 0.1667, 0.6667, 0.1667, 0.6667, 0.25, 0.6667, 0.25, 0.8333, 0.1667, 0.8333, 0.1667, 0.8333, 0.25, 0.8333, 0.25, 1.0, 0.1667, 1.0, 0.1667, -1.11e-16, 0.25, -1.11e-16, 0.25, 0.1667, 0.1667, 0.1667, 0.1667, 0.1667, 0.25, 0.1667, 0.25, 0.3333, 0.1667, 0.3333, 0.1667, 0.3333, 0.25, 0.3333, 0.25, 0.5, 0.1667, 0.5, 0.25, 0.5, 0.3333, 0.5, 0.3333, 0.6667, 0.25, 0.6667, 0.25, 0.6667, 0.3333, 0.6667, 0.3333, 0.8333, 0.25, 0.8333, 0.25, 0.8333, 0.3333, 0.8333, 0.3333, 1.0, 0.25, 1.0, 0.25, -1.11e-16, 0.3333, -1.11e-16, 0.3333, 0.1667, 0.25, 0.1667, 0.25, 0.1667, 0.3333, 0.1667, 0.3333, 0.3333, 0.25, 0.3333, 0.25, 0.3333, 0.3333, 0.3333, 0.3333, 0.5, 0.25, 0.5, 0.3333, 0.5, 0.4167, 0.5, 0.4167, 0.6667, 0.3333, 0.6667, 0.3333, 0.6667, 0.4167, 0.6667, 0.4167, 0.8333, 0.3333, 0.8333, 0.3333, 0.8333, 0.4167, 0.8333, 0.4167, 1.0, 0.3333, 1.0, 0.3333, -1.11e-16, 0.4167, -1.11e-16, 0.4167, 0.1667, 0.3333, 0.1667, 0.3333, 0.1667, 0.4167, 0.1667, 0.4167, 0.3333, 0.3333, 0.3333, 0.3333, 0.3333, 0.4167, 0.3333, 0.4167, 0.5, 0.3333, 0.5, 0.4167, 0.5, 0.5, 0.5, 0.5, 0.6667, 0.4167, 0.6667, 0.4167, 0.6667, 0.5, 0.6667, 0.5, 0.8333, 0.4167, 0.8333, 0.4167, 0.8333, 0.5, 0.8333, 0.5, 1.0, 0.4167, 1.0, 0.4167, -1.11e-16, 0.5, -1.11e-16, 0.5, 0.1667, 0.4167, 0.1667, 0.4167, 0.1667, 0.5, 0.1667, 0.5, 0.3333, 0.4167, 0.3333, 0.4167, 0.3333, 0.5, 0.3333, 0.5, 0.5, 0.4167, 0.5])
me_torus_003.materials.append(mat_material)
me_torus_003.use_remesh_fix_poles = True
me_torus_003.use_remesh_preserve_attributes = False
me_torus_003.use_mirror_vertex_groups = False
me_torus_003.update()

# ---- objects
ob_cube = bpy.data.objects.new('Cube', me_cube)
ob_torus_001 = bpy.data.objects.new('Torus.001', me_torus_001)
ob_torus_002 = bpy.data.objects.new('Torus.002', me_torus_002)
ob_torus_003 = bpy.data.objects.new('Torus.003', me_torus_003)

# ---- transforms, parenting, visibility, modifiers, constraints
ob_cube.location = (-3.309e-24, -1.345, 0.1901)
ob_cube.scale = (-0.04879, -0.04879, -0.04879)
ob_cube.lock_rotations_4d = False
ob_cube.empty_display_type = 'ARROWS'
ob_cube.lineart.crease_threshold = 0.0
ob_torus_001.location = (9.313e-09, 1.059, 0.2007)
ob_torus_001.rotation_euler = (1.571, 1.309, 1.571)
ob_torus_001.scale = (0.06568, 0.06568, 0.1209)
ob_torus_001.lineart.crease_threshold = 0.0
ob_torus_002.location = (0.0, 0.4317, -0.1079)
ob_torus_002.rotation_euler = (-0.0, -1.571, 0.0)
ob_torus_002.scale = (-0.2351, -0.1749, -0.2046)
ob_torus_002.lineart.crease_threshold = 0.0
ob_torus_003.location = (0.0, 0.4317, 0.4751)
ob_torus_003.rotation_euler = (-0.0, 1.571, 0.0)
ob_torus_003.scale = (-0.2351, -0.1749, -0.2046)
ob_torus_003.lineart.crease_threshold = 0.0

# ---- collection membership
col_collection.objects.link(ob_cube)
col_collection.objects.link(ob_torus_001)
col_collection.objects.link(ob_torus_002)
col_collection.objects.link(ob_torus_003)

# ---- scene / render settings (as saved in the file)
scene.frame_start = 1; scene.frame_end = 250; scene.frame_set(71)
scene.render.engine = 'BLENDER_EEVEE_NEXT'
scene.cycles.use_denoising = False
scene.cycles.samples = 128
scene.cycles.sampling_pattern = 'TABULATED_SOBOL'
scene.cycles.use_adaptive_sampling = False
scene.cycles.use_light_tree = False
scene.view_settings.view_transform = 'Filmic'
bpy.context.view_layer.update()

# ---- added for rendering (the .blend has no active camera and no usable light): camera, sun
cam_auto = bpy.data.cameras.new('AutoCamera')
cam_auto.lens = 50.0
cam_auto.sensor_width = 36.0
cam_auto.clip_end = 1000.0
ob_auto_camera = bpy.data.objects.new('AutoCamera', cam_auto)
scene.collection.objects.link(ob_auto_camera)
ob_auto_camera.location = (2.60666, -3.25797, 2.26893)
ob_auto_camera.rotation_euler = (1.09748, -7.21219e-08, 0.694738)
scene.camera = ob_auto_camera
light_auto_sun = bpy.data.lights.new('AutoSun', 'SUN')
light_auto_sun.energy = 3.0
light_auto_sun.angle = 0.0523599
ob_auto_sun = bpy.data.objects.new('AutoSun', light_auto_sun)
scene.collection.objects.link(ob_auto_sun)
ob_auto_sun.rotation_euler = (0.872665, 0.174533, 0.523599)
bpy.context.view_layer.update()
